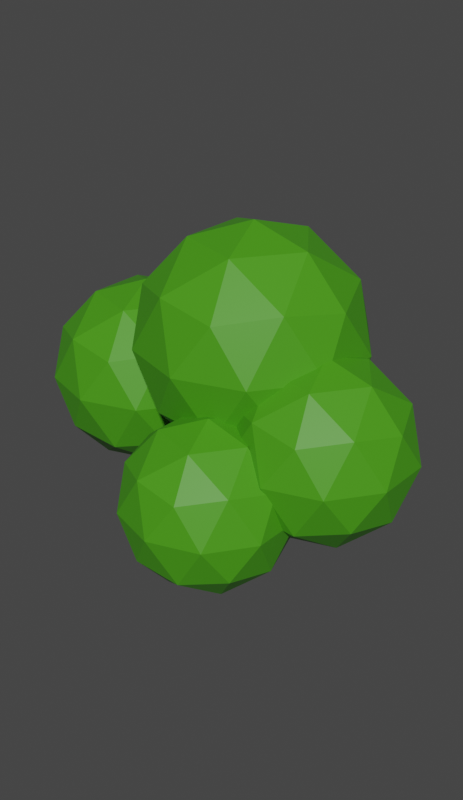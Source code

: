 # Source: Copa.blend  (saved by Blender 2.90.8; exported with 4.5.12 LTS)
import bpy
from mathutils import Matrix  # noqa: F401  (used for matrix-valued properties, if any)

bpy.ops.wm.read_factory_settings(use_empty=True)
scene = bpy.context.scene
scene.name = 'Scene'

# ---- collections
col_collection = bpy.data.collections.new('Collection'); scene.collection.children.link(col_collection)

# ---- images (referenced by path relative to the original .blend; pixels are not part of the script)
import os
ASSET_DIR = os.environ.get("B2B_ASSET_DIR", "")  # directory of the original .blend (textures are referenced by path, not embedded)
HERE = os.path.dirname(os.path.abspath(__file__))  # packed textures are extracted next to this script under _unpacked/

def load_image(name, relpath, width, height, colorspace="sRGB"):
    """Load a texture the original file referenced (path relative to the .blend, or extracted next to this script)."""
    p = next((c for c in (os.path.join(HERE, relpath), os.path.join(ASSET_DIR, relpath)) if relpath and os.path.exists(c)), "")
    if p:
        img = bpy.data.images.load(p, check_existing=True)
        img.name = name
    else:  # same state as the original file: an image datablock whose file is absent (Cycles renders it pink)
        img = bpy.data.images.new(name, width, height)
        img.source = "FILE"
        img.filepath = "//" + (relpath or name)
    img.colorspace_settings.name = colorspace
    return img
img_atlas_texturas = load_image('Atlas_texturas', '', 1024, 1024, 'sRGB')

# ---- materials (node trees are filled in below, after node groups)
mat_madeira_1_001 = bpy.data.materials.new('Madeira 1.001')
mat_madeira_1_001.use_transparent_shadow = False
mat_madeira_1 = bpy.data.materials.new('Madeira 1')
mat_madeira_1.use_transparent_shadow = False
mat_material_010 = bpy.data.materials.new('Material.010')
mat_material_010.use_transparent_shadow = False

# ---- material node trees
mat_madeira_1_001.use_nodes = True; mat_madeira_1_001.node_tree.nodes.clear()
_N = mat_madeira_1_001.node_tree.nodes; _L = mat_madeira_1_001.node_tree.links
n0 = _N.new('ShaderNodeOutputMaterial'); n0.name = 'Material Output'; n0.location = (300, 300)
n1 = _N.new('ShaderNodeBsdfPrincipled'); n1.name = 'Principled BSDF'; n1.location = (10, 300)
n1.distribution = 'GGX'
n1.subsurface_method = 'BURLEY'
n1.inputs[0].default_value = (0.1628, 0.07404, 0.03639, 1.0)
n1.inputs[2].default_value = 0.3485
n1.inputs[3].default_value = 1.45
n1.inputs[13].default_value = 0.0
n1.inputs[27].default_value = (0.0, 0.0, 0.0, 1.0)
n1.inputs[28].default_value = 1.0
_L.new(n1.outputs[0], n0.inputs[0])
n0.is_active_output = True
mat_madeira_1.use_nodes = True; mat_madeira_1.node_tree.nodes.clear()
_N = mat_madeira_1.node_tree.nodes; _L = mat_madeira_1.node_tree.links
n0 = _N.new('ShaderNodeOutputMaterial'); n0.name = 'Material Output'; n0.location = (300, 300)
n1 = _N.new('ShaderNodeBsdfPrincipled'); n1.name = 'Principled BSDF'; n1.location = (10, 300)
n1.distribution = 'GGX'
n1.subsurface_method = 'BURLEY'
n1.inputs[3].default_value = 1.45
n1.inputs[13].default_value = 0.1818
n1.inputs[27].default_value = (0.0, 0.0, 0.0, 1.0)
n1.inputs[28].default_value = 1.0
n2 = _N.new('ShaderNodeMapping'); n2.name = 'Mapping'; n2.location = (-689, 299)
n3 = _N.new('ShaderNodeUVMap'); n3.name = 'UV Map'; n3.location = (-862, 246)
n4 = _N.new('ShaderNodeMix'); n4.name = 'Mix'; n4.location = (-192, 272)
n4.data_type = 'RGBA'
n4.inputs[6].default_value = (0.6574, 0.3576, 0.1852, 1.0)
n5 = _N.new('ShaderNodeTexImage'); n5.name = 'Image Texture'; n5.location = (-530, 298)
n5.image = img_atlas_texturas
_L.new(n1.outputs[0], n0.inputs[0])
_L.new(n3.outputs[0], n2.inputs[0])
_L.new(n2.outputs[0], n5.inputs[0])
_L.new(n4.outputs[2], n1.inputs[0])
_L.new(n5.outputs[1], n4.inputs[0])
_L.new(n5.outputs[0], n4.inputs[7])
n0.is_active_output = True
mat_material_010.use_nodes = True; mat_material_010.node_tree.nodes.clear()
_N = mat_material_010.node_tree.nodes; _L = mat_material_010.node_tree.links
n0 = _N.new('ShaderNodeBsdfPrincipled'); n0.name = 'Principled BSDF'; n0.location = (10, 300)
n0.distribution = 'GGX'
n0.subsurface_method = 'BURLEY'
n0.inputs[0].default_value = (0.06234, 0.3123, 0.008124, 1.0)
n0.inputs[3].default_value = 1.45
n0.inputs[27].default_value = (0.0, 0.0, 0.0, 1.0)
n0.inputs[28].default_value = 1.0
n1 = _N.new('ShaderNodeOutputMaterial'); n1.name = 'Material Output'; n1.location = (300, 300)
_L.new(n0.outputs[0], n1.inputs[0])
n1.is_active_output = True

# ---- world
world_world = bpy.data.worlds.new('World'); scene.world = world_world
world_world.use_nodes = True; world_world.node_tree.nodes.clear()
_N = world_world.node_tree.nodes; _L = world_world.node_tree.links
n0 = _N.new('ShaderNodeOutputWorld'); n0.name = 'World Output'; n0.location = (300, 300)
n1 = _N.new('ShaderNodeBackground'); n1.name = 'Background'; n1.location = (10, 300)
n1.inputs[0].default_value = (0.05088, 0.05088, 0.05088, 1.0)
_L.new(n1.outputs[0], n0.inputs[0])
n0.is_active_output = True
world_world.color = (0.05088, 0.05088, 0.05088)
world_world.use_sun_shadow = False
world_world.sun_shadow_jitter_overblur = 0.0

# ---- meshes
me_cylinder_015 = bpy.data.meshes.new('Cylinder.015')
me_cylinder_015.from_pydata([(-0.06608, 0.9397, 1.446), (0.05555, 1.219, 2.883), (1.013, 0.6645, 3.073), (0.8665, 0.487, 1.373), (0.9218, -0.5916, 2.975), (0.9249, -0.5605, 1.543), (-0.03721, -1.244, 2.705), (-0.01497, -1.127, 1.673), (-1.026, -0.4884, 2.401), (-0.9484, -0.4471, 1.576), (-0.8285, 0.6203, 2.339), (-0.8647, 0.5173, 1.576), (-0.6755, 0.6848, 1.524), (-0.4118, 0.8761, 1.465), (-0.7171, 0.8844, 2.535), (-0.3735, 1.144, 2.727), (-1.053, -0.1005, 1.603), (-0.9798, 0.2249, 1.491), (-1.079, -0.06848, 2.24), (-0.9615, 0.2686, 2.322), (-0.432, -1.01, 1.662), (-0.7633, -0.7314, 1.658), (-0.4545, -1.198, 2.66), (-0.8507, -0.8269, 2.486), (0.6707, -0.8024, 1.671), (0.3515, -0.9754, 1.608), (0.6372, -0.8334, 2.842), (0.3466, -1.086, 2.906), (1.012, 0.1453, 1.475), (1.07, -0.2079, 1.448), (1.099, 0.2623, 3.136), (1.096, -0.1735, 3.173), (0.24, 0.9237, 1.415), (0.5705, 0.7195, 1.493), (0.4985, 1.072, 3.015), (0.7465, 0.9476, 3.041), (0.6672, 0.7682, 0.0), (0.8589, 0.4546, 0.0), (0.9631, -0.1714, 0.0), (0.8806, -0.498, 0.0), (0.3916, -0.8831, 0.0), (0.04078, -0.973, 0.0), (-0.6456, -0.7442, 0.0), (-0.9134, -0.5006, 0.0), (-0.9604, 0.1845, 0.0), (-0.8534, 0.4986, 0.0), (-0.3625, 0.8868, 0.0), (-0.01025, 1.041, 0.0), (0.2997, 0.8876, 0.0), (0.9549, 0.1645, 1.192e-07), (0.5834, -0.7846, 0.0), (-0.3162, -0.9557, 0.0), (-0.9833, -0.1294, 0.0), (-0.5946, 0.754, 0.0), (-1.756, 0.8044, 4.392), (-1.521, 0.8564, 4.605), (-1.946, 0.4405, 4.023), (-1.926, 0.624, 4.178), (-2.027, 0.1963, 3.977), (-2.089, -0.3295, 4.011), (-2.081, -0.03784, 3.893), (-1.999, -0.5646, 4.112), (-1.534, -0.8542, 4.467), (-1.79, -0.8225, 4.328), (-1.34, -0.7447, 4.697), (-0.9883, -0.4011, 4.892), (-1.136, -0.5691, 4.732), (-0.9288, -0.1108, 5.065), (-0.9551, 0.4713, 4.979), (-0.917, 0.1919, 5.042), (-1.118, 0.6678, 4.888), (-1.271, 0.7543, 4.806), (-3.663, 0.5156, 6.807), (-3.527, 0.5481, 6.951), (-3.764, 0.2877, 6.567), (-3.759, 0.4026, 6.665), (-3.812, 0.1348, 6.534), (-3.853, -0.1944, 6.552), (-3.842, -0.01181, 6.479), (-3.801, -0.3417, 6.62), (-3.529, -0.523, 6.864), (-3.682, -0.5031, 6.765), (-3.419, -0.4544, 7.017), (-3.209, -0.2393, 7.157), (-3.294, -0.3445, 7.049), (-3.181, -0.05746, 7.268), (-3.193, 0.307, 7.213), (-3.172, 0.1321, 7.254), (-3.29, 0.4301, 7.148), (-3.381, 0.4842, 7.089), (0.1278, 1.043, 2.745), (0.5524, 0.5706, 2.031), (0.4478, -0.499, 2.076), (-0.04119, -1.054, 2.769), (-0.5665, -0.4112, 3.476), (-0.5606, 0.5329, 3.3), (-0.3714, 0.7578, 3.267), (-0.1193, 0.9791, 3.045), (-0.7111, -0.05359, 3.473), (-0.6114, 0.2335, 3.402), (-0.1963, -1.016, 3.091), (-0.4484, -0.6994, 3.36), (0.2604, -0.7049, 2.267), (0.2291, -0.9203, 2.518), (0.6278, 0.2281, 1.98), (0.6565, -0.143, 1.993), (0.3594, 0.9176, 2.427), (0.4509, 0.8116, 2.236), (2.11, 0.7451, 4.61), (2.211, 0.7931, 4.335), (1.861, 0.4091, 4.902), (1.987, 0.5785, 4.83), (1.85, 0.1837, 4.987), (1.901, -0.3018, 5.028), (1.797, -0.03249, 5.062), (1.955, -0.5188, 4.916), (2.097, -0.7862, 4.395), (2.067, -0.7569, 4.662), (2.226, -0.6851, 4.149), (2.27, -0.3679, 3.78), (2.185, -0.5229, 3.962), (2.398, -0.09981, 3.669), (2.333, 0.4375, 3.721), (2.374, 0.1796, 3.667), (2.312, 0.619, 3.892), (2.295, 0.6988, 4.051), (4.545, 0.5796, 5.48), (4.655, 0.6165, 5.284), (4.32, 0.3216, 5.67), (4.425, 0.4517, 5.632), (4.302, 0.1484, 5.733), (4.335, -0.2244, 5.771), (4.252, -0.01757, 5.784), (4.39, -0.3911, 5.693), (4.562, -0.5964, 5.315), (4.506, -0.5739, 5.514), (4.69, -0.5188, 5.144), (4.769, -0.2752, 4.87), (4.682, -0.3942, 4.998), (4.879, -0.06927, 4.802), (4.824, 0.3434, 4.834), (4.862, 0.1453, 4.797), (4.787, 0.4828, 4.961), (4.755, 0.5441, 5.079), (5.956, 0.4184, 6.814), (6.06, 0.4444, 6.694), (5.773, 0.2363, 6.912), (5.851, 0.3281, 6.901), (5.751, 0.1141, 6.953), (5.768, -0.149, 6.984), (5.709, -0.003045, 6.981), (5.818, -0.2666, 6.938), (5.991, -0.4115, 6.702), (5.924, -0.3957, 6.832), (6.104, -0.3568, 6.603), (6.199, -0.1848, 6.425), (6.12, -0.2689, 6.501), (6.285, -0.03953, 6.394), (6.242, 0.2517, 6.408), (6.274, 0.1119, 6.388), (6.198, 0.3501, 6.49), (6.159, 0.3934, 6.567), (1.528, 0.1301, 3.756), (1.62, 0.08395, 3.506), (1.145, 0.1202, 4.021), (1.338, 0.1255, 3.956), (0.9775, 0.0004978, 4.098), (0.6582, -0.3101, 4.137), (0.7924, -0.0835, 4.167), (0.5342, -0.4728, 4.035), (0.4246, -0.728, 3.56), (0.4279, -0.6889, 3.804), (0.571, -0.7645, 3.336), (0.8248, -0.6188, 3.0), (0.6648, -0.6445, 3.165), (1.089, -0.5589, 2.899), (1.437, -0.2082, 2.946), (1.276, -0.3838, 2.897), (1.555, -0.08974, 3.102), (1.602, -0.03157, 3.247), (2.207, -1.047, 4.31), (2.276, -1.074, 4.097), (1.896, -1.067, 4.541), (2.055, -1.06, 4.482), (1.759, -1.171, 4.606), (1.494, -1.432, 4.635), (1.607, -1.244, 4.665), (1.388, -1.564, 4.547), (1.283, -1.757, 4.144), (1.293, -1.735, 4.349), (1.398, -1.778, 3.952), (1.599, -1.642, 3.67), (1.471, -1.67, 3.812), (1.817, -1.586, 3.581), (2.108, -1.295, 3.624), (1.972, -1.44, 3.581), (2.21, -1.202, 3.756), (2.253, -1.16, 3.877), (2.766, -2.12, 4.517), (2.834, -2.168, 4.382), (2.528, -2.104, 4.647), (2.644, -2.106, 4.621), (2.425, -2.167, 4.692), (2.234, -2.343, 4.72), (2.313, -2.209, 4.727), (2.167, -2.445, 4.667), (2.128, -2.631, 4.408), (2.116, -2.588, 4.546), (2.226, -2.671, 4.291), (2.395, -2.614, 4.101), (2.292, -2.615, 4.189), (2.555, -2.588, 4.054), (2.758, -2.382, 4.073), (2.665, -2.487, 4.05), (2.818, -2.301, 4.161), (2.837, -2.256, 4.242), (3.75, -2.862, 5.416), (3.8, -2.906, 5.357), (3.606, -2.836, 5.46), (3.673, -2.841, 5.458), (3.544, -2.865, 5.482), (3.432, -2.957, 5.502), (3.477, -2.883, 5.496), (3.397, -3.02, 5.481), (3.397, -3.157, 5.363), (3.378, -3.115, 5.43), (3.462, -3.195, 5.316), (3.575, -3.189, 5.223), (3.509, -3.178, 5.26), (3.668, -3.181, 5.21), (3.783, -3.066, 5.213), (3.732, -3.127, 5.205), (3.81, -3.009, 5.255), (3.813, -2.974, 5.294), (-0.4674, 0.5274, 3.516), (-0.5162, 0.5972, 3.309), (-0.1854, 0.3836, 3.735), (-0.3275, 0.4558, 3.681), (-0.01636, 0.4044, 3.799), (0.3379, 0.5041, 3.83), (0.1512, 0.3924, 3.856), (0.4921, 0.5734, 3.746), (0.6723, 0.7155, 3.354), (0.6545, 0.6884, 3.555), (0.5804, 0.7997, 3.169), (0.3387, 0.794, 2.891), (0.465, 0.7496, 3.028), (0.1229, 0.8547, 2.808), (-0.2681, 0.7372, 2.847), (-0.08171, 0.8011, 2.806), (-0.4002, 0.6976, 2.976), (-0.4572, 0.6738, 3.096), (-0.4965, 1.65, 3.974), (-0.536, 1.697, 3.798), (-0.2624, 1.542, 4.165), (-0.3808, 1.599, 4.116), (-0.1219, 1.563, 4.218), (0.1731, 1.649, 4.242), (0.01742, 1.557, 4.267), (0.3021, 1.703, 4.169), (0.4546, 1.801, 3.836), (0.4385, 1.789, 4.006), (0.379, 1.862, 3.678), (0.1792, 1.842, 3.445), (0.2838, 1.812, 3.562), (-0.0002823, 1.888, 3.371), (-0.3263, 1.791, 3.407), (-0.1708, 1.842, 3.371), (-0.4373, 1.764, 3.516), (-0.4856, 1.75, 3.616), (-0.4794, 2.65, 4.145), (-0.51, 2.711, 4.034), (-0.313, 2.544, 4.252), (-0.3961, 2.591, 4.231), (-0.2134, 2.549, 4.289), (-0.005505, 2.601, 4.313), (-0.115, 2.535, 4.318), (0.08391, 2.649, 4.269), (0.1851, 2.769, 4.055), (0.1771, 2.733, 4.168), (0.1297, 2.836, 3.958), (-0.01492, 2.862, 3.801), (0.06025, 2.822, 3.874), (-0.1415, 2.906, 3.762), (-0.37, 2.836, 3.778), (-0.2613, 2.876, 3.758), (-0.4458, 2.801, 3.85), (-0.4777, 2.776, 3.918), (-0.9014, 3.576, 4.888), (-0.92, 3.628, 4.839), (-0.8072, 3.501, 4.924), (-0.8537, 3.53, 4.922), (-0.7505, 3.497, 4.942), (-0.6327, 3.52, 4.959), (-0.6949, 3.484, 4.953), (-0.5828, 3.552, 4.941), (-0.5289, 3.651, 4.844), (-0.5315, 3.613, 4.899), (-0.5611, 3.704, 4.805), (-0.6451, 3.745, 4.728), (-0.602, 3.711, 4.759), (-0.7163, 3.776, 4.718), (-0.8451, 3.737, 4.72), (-0.784, 3.761, 4.713), (-0.8866, 3.707, 4.754), (-0.9035, 3.682, 4.787), (1.115, 5.102, 2.765), (4.361, 2.744, 5.245), (-0.1245, 1.286, 5.245), (-2.897, 5.102, 5.245), (-0.1245, 8.917, 5.245), (4.361, 7.46, 5.245), (2.355, 1.286, 9.256), (-2.13, 2.744, 9.256), (-2.13, 7.46, 9.256), (2.355, 8.917, 9.256), (5.127, 5.102, 9.256), (1.115, 5.102, 11.74), (0.3865, 2.859, 3.435), (3.023, 3.716, 3.435), (2.294, 1.473, 4.892), (4.931, 5.102, 4.892), (3.023, 6.488, 3.435), (-1.243, 5.102, 3.435), (-1.972, 2.859, 4.892), (0.3865, 7.344, 3.435), (-1.972, 7.344, 4.892), (2.294, 8.73, 4.892), (5.381, 3.716, 7.25), (5.381, 6.488, 7.25), (1.115, 0.6164, 7.25), (3.752, 1.473, 7.25), (-3.151, 3.716, 7.25), (-1.521, 1.473, 7.25), (-1.521, 8.73, 7.25), (-3.151, 6.488, 7.25), (3.752, 8.73, 7.25), (1.115, 9.587, 7.25), (4.202, 2.859, 9.609), (-0.06384, 1.473, 9.609), (-2.7, 5.102, 9.609), (-0.06384, 8.73, 9.609), (4.202, 7.344, 9.609), (3.473, 5.102, 11.07), (-0.7925, 3.716, 11.07), (-0.7925, 6.488, 11.07), (1.844, 7.344, 11.07), (4.117, -5.616, 3.018), (7.433, -8.026, 5.552), (2.85, -9.515, 5.552), (0.01679, -5.616, 5.552), (2.85, -1.717, 5.552), (7.433, -3.206, 5.778), (5.383, -9.515, 9.652), (0.7998, -8.026, 9.652), (0.7998, -3.206, 9.652), (8.216, -5.616, 9.652), (4.117, -5.616, 12.19), (3.372, -7.908, 3.703), (6.066, -7.033, 3.703), (5.321, -9.324, 5.192), (8.016, -5.616, 5.192), (6.066, -4.2, 3.703), (1.707, -5.616, 3.703), (0.9621, -7.908, 5.192), (3.372, -3.324, 3.703), (0.9621, -3.324, 5.192), (5.321, -1.908, 5.192), (8.476, -7.033, 7.602), (8.476, -4.2, 7.602), (4.117, -10.2, 7.602), (6.811, -9.324, 7.602), (-0.2428, -7.033, 7.602), (1.422, -9.324, 7.602), (1.422, -1.908, 7.602), (-0.2428, -4.2, 7.602), (6.811, -1.908, 7.602), (4.117, -1.033, 7.602), (7.271, -7.908, 10.01), (2.912, -9.324, 10.01), (0.2175, -5.616, 10.01), (2.912, -1.908, 10.01), (4.861, -7.908, 11.5), (6.526, -5.616, 11.5), (2.167, -7.033, 11.5), (2.167, -4.2, 11.5), (4.861, -3.324, 11.5), (-5.157, -0.01487, 4.694), (-1.313, -2.808, 7.631), (-6.626, -4.534, 7.631), (-9.909, -0.01487, 7.631), (-6.626, 4.504, 7.631), (-1.313, 2.778, 7.631), (-3.689, -4.534, 12.38), (-9.002, -2.808, 12.38), (-9.002, 2.778, 12.38), (-3.689, 4.504, 12.38), (-5.157, -0.01487, 15.32), (-6.02, -2.671, 5.487), (-2.898, -1.657, 5.487), (-3.761, -4.313, 7.213), (-0.6381, -0.01487, 7.213), (-2.898, 1.627, 5.487), (-7.95, -0.01487, 5.487), (-8.813, -2.671, 7.213), (-6.02, 2.641, 5.487), (-8.813, 2.641, 7.213), (-3.761, 4.283, 7.213), (-0.1046, -1.657, 10.01), (-0.1046, 1.627, 10.01), (-5.157, -5.328, 10.01), (-2.035, -4.313, 10.01), (-10.21, -1.657, 10.01), (-8.28, -4.313, 10.01), (-8.28, 4.283, 10.01), (-10.21, 1.627, 10.01), (-1.163, 3.652, 10.72), (-5.157, 5.298, 10.01), (-1.501, -2.671, 12.8), (-6.554, -4.313, 12.8), (-9.677, -0.01487, 12.8), (-6.554, 4.283, 12.8), (-1.501, 2.641, 12.8), (-4.294, -2.671, 14.53), (-2.364, -0.01487, 14.53), (-7.417, -1.657, 14.53), (-7.417, 1.627, 14.53), (-4.294, 2.641, 14.53), (2.298, -0.01487, 7.739), (6.81, -3.293, 11.19), (0.5751, -5.319, 11.19), (0.5751, 5.289, 11.19), (6.81, 3.263, 11.19), (4.022, -5.319, 16.76), (-2.213, -3.293, 16.76), (-2.213, 3.263, 16.76), (4.022, 5.289, 16.76), (7.875, -0.01487, 16.76), (2.298, -0.01487, 20.21), (1.285, -3.132, 8.67), (4.95, -1.942, 8.67), (3.937, -5.059, 10.7), (7.602, -0.01487, 10.7), (4.95, 1.912, 8.67), (-0.9796, -0.01487, 8.67), (-1.993, -3.132, 10.7), (1.285, 3.103, 8.67), (-1.993, 3.103, 10.7), (3.937, 5.029, 10.7), (8.228, -1.942, 13.97), (8.228, 1.912, 13.97), (2.298, -6.25, 13.97), (5.963, -5.059, 13.97), (-3.632, -1.942, 13.97), (-1.367, -5.059, 13.97), (-1.367, 5.03, 13.97), (-3.632, 1.912, 13.97), (5.963, 5.03, 13.97), (2.298, 6.22, 13.97), (6.589, -3.132, 17.25), (0.6594, -5.059, 17.25), (-3.006, -0.01487, 17.25), (0.6594, 5.029, 17.25), (6.589, 3.103, 17.25), (3.311, -3.132, 19.28), (5.576, -0.01487, 19.28), (-0.3535, -1.942, 19.28), (-0.3535, 1.912, 19.28), (3.311, 3.103, 19.28), (7.796, -1.336, 5.161), (11.34, -3.913, 7.871), (6.441, -5.506, 7.871), (3.411, -1.336, 7.871), (6.441, 2.834, 7.871), (11.34, 1.241, 7.871), (9.151, -5.506, 12.26), (4.249, -3.913, 12.26), (4.249, 1.241, 12.26), (9.151, 2.834, 12.26), (12.18, -1.336, 12.26), (7.796, -1.336, 14.97), (7.0, -3.787, 5.893), (9.881, -2.851, 5.893), (9.085, -5.302, 7.486), (11.97, -1.336, 7.486), (9.881, 0.179, 5.893), (5.219, -1.336, 5.893), (4.422, -3.787, 7.486), (7.0, 1.115, 5.893), (4.422, 1.115, 7.486), (9.085, 2.63, 7.486), (12.46, -2.851, 10.06), (12.46, 0.179, 10.06), (7.796, -6.238, 10.06), (10.68, -5.302, 10.06), (3.134, -2.851, 10.06), (4.915, -5.302, 10.06), (4.915, 2.63, 10.06), (3.134, 0.179, 10.06), (10.68, 2.63, 10.06), (7.796, 3.566, 10.06), (11.17, -3.787, 12.64), (6.507, -5.302, 12.64), (3.626, -1.336, 12.64), (6.507, 2.63, 12.64), (11.17, 1.115, 12.64), (8.593, -3.787, 14.23), (10.37, -1.336, 14.23), (5.711, -2.851, 14.23), (5.711, 0.179, 14.23), (8.593, 1.115, 14.23)], [], [(46, 13, 0, 47), (13, 15, 1, 0), (45, 11, 12, 53), (53, 12, 13, 46), (11, 10, 14, 12), (12, 14, 15, 13), (44, 17, 11, 45), (17, 19, 10, 11), (43, 9, 16, 52), (52, 16, 17, 44), (9, 8, 18, 16), (16, 18, 19, 17), (42, 21, 9, 43), (21, 23, 8, 9), (41, 7, 20, 51), (51, 20, 21, 42), (7, 6, 22, 20), (20, 22, 23, 21), (40, 25, 7, 41), (25, 27, 6, 7), (39, 5, 24, 50), (50, 24, 25, 40), (5, 4, 26, 24), (24, 26, 27, 25), (38, 29, 5, 39), (29, 31, 4, 5), (37, 3, 28, 49), (49, 28, 29, 38), (3, 2, 30, 28), (28, 30, 31, 29), (36, 33, 3, 37), (33, 35, 2, 3), (47, 0, 32, 48), (48, 32, 33, 36), (0, 1, 34, 32), (32, 34, 35, 33), (36, 37, 49, 38, 39, 50, 40, 41, 51, 42, 43, 52, 44, 45, 53, 46, 47, 48), (27, 26, 66, 64), (10, 19, 58, 56), (4, 31, 67, 65), (18, 8, 59, 60), (30, 2, 68, 69), (19, 18, 60, 58), (31, 30, 69, 67), (8, 23, 61, 59), (2, 35, 70, 68), (22, 6, 62, 63), (34, 1, 55, 71), (23, 22, 63, 61), (1, 15, 54, 55), (35, 34, 71, 70), (6, 27, 64, 62), (14, 10, 56, 57), (26, 4, 65, 66), (15, 14, 57, 54), (65, 67, 85, 83), (58, 60, 78, 76), (69, 68, 86, 87), (59, 61, 79, 77), (67, 69, 87, 85), (63, 62, 80, 81), (55, 54, 72, 73), (68, 70, 88, 86), (61, 63, 81, 79), (57, 56, 74, 75), (71, 55, 73, 89), (62, 64, 82, 80), (54, 57, 75, 72), (70, 71, 89, 88), (66, 65, 83, 84), (56, 58, 76, 74), (64, 66, 84, 82), (60, 59, 77, 78), (104, 105, 121, 123), (93, 100, 117, 116), (97, 90, 109, 108), (107, 91, 122, 124), (100, 101, 115, 117), (95, 96, 111, 110), (90, 106, 125, 109), (103, 93, 116, 118), (96, 97, 108, 111), (106, 107, 124, 125), (92, 102, 120, 119), (99, 95, 110, 112), (102, 103, 118, 120), (94, 98, 114, 113), (105, 92, 119, 121), (98, 99, 112, 114), (91, 104, 123, 122), (101, 94, 113, 115), (112, 110, 128, 130), (120, 118, 136, 138), (113, 114, 132, 131), (121, 119, 137, 139), (114, 112, 130, 132), (122, 123, 141, 140), (115, 113, 131, 133), (123, 121, 139, 141), (116, 117, 135, 134), (108, 109, 127, 126), (124, 122, 140, 142), (117, 115, 133, 135), (110, 111, 129, 128), (109, 125, 143, 127), (118, 116, 134, 136), (111, 108, 126, 129), (125, 124, 142, 143), (119, 120, 138, 137), (131, 132, 150, 149), (139, 137, 155, 157), (132, 130, 148, 150), (140, 141, 159, 158), (133, 131, 149, 151), (141, 139, 157, 159), (134, 135, 153, 152), (126, 127, 145, 144), (142, 140, 158, 160), (135, 133, 151, 153), (128, 129, 147, 146), (127, 143, 161, 145), (136, 134, 152, 154), (129, 126, 144, 147), (143, 142, 160, 161), (137, 138, 156, 155), (130, 128, 146, 148), (138, 136, 154, 156), (169, 167, 185, 187), (177, 175, 193, 195), (170, 171, 189, 188), (162, 163, 181, 180), (178, 176, 194, 196), (171, 169, 187, 189), (164, 165, 183, 182), (163, 179, 197, 181), (172, 170, 188, 190), (165, 162, 180, 183), (179, 178, 196, 197), (173, 174, 192, 191), (166, 164, 182, 184), (174, 172, 190, 192), (167, 168, 186, 185), (175, 173, 191, 193), (168, 166, 184, 186), (176, 177, 195, 194), (184, 182, 200, 202), (192, 190, 208, 210), (185, 186, 204, 203), (193, 191, 209, 211), (186, 184, 202, 204), (194, 195, 213, 212), (187, 185, 203, 205), (195, 193, 211, 213), (188, 189, 207, 206), (180, 181, 199, 198), (196, 194, 212, 214), (189, 187, 205, 207), (182, 183, 201, 200), (181, 197, 215, 199), (190, 188, 206, 208), (183, 180, 198, 201), (197, 196, 214, 215), (191, 192, 210, 209), (203, 204, 222, 221), (211, 209, 227, 229), (204, 202, 220, 222), (212, 213, 231, 230), (205, 203, 221, 223), (213, 211, 229, 231), (206, 207, 225, 224), (198, 199, 217, 216), (214, 212, 230, 232), (207, 205, 223, 225), (200, 201, 219, 218), (199, 215, 233, 217), (208, 206, 224, 226), (201, 198, 216, 219), (215, 214, 232, 233), (209, 210, 228, 227), (202, 200, 218, 220), (210, 208, 226, 228), (241, 239, 257, 259), (249, 247, 265, 267), (242, 243, 261, 260), (234, 235, 253, 252), (250, 248, 266, 268), (243, 241, 259, 261), (236, 237, 255, 254), (235, 251, 269, 253), (244, 242, 260, 262), (237, 234, 252, 255), (251, 250, 268, 269), (245, 246, 264, 263), (238, 236, 254, 256), (246, 244, 262, 264), (239, 240, 258, 257), (247, 245, 263, 265), (240, 238, 256, 258), (248, 249, 267, 266), (256, 254, 272, 274), (264, 262, 280, 282), (257, 258, 276, 275), (265, 263, 281, 283), (258, 256, 274, 276), (266, 267, 285, 284), (259, 257, 275, 277), (267, 265, 283, 285), (260, 261, 279, 278), (252, 253, 271, 270), (268, 266, 284, 286), (261, 259, 277, 279), (254, 255, 273, 272), (253, 269, 287, 271), (262, 260, 278, 280), (255, 252, 270, 273), (269, 268, 286, 287), (263, 264, 282, 281), (275, 276, 294, 293), (283, 281, 299, 301), (276, 274, 292, 294), (284, 285, 303, 302), (277, 275, 293, 295), (285, 283, 301, 303), (278, 279, 297, 296), (270, 271, 289, 288), (286, 284, 302, 304), (279, 277, 295, 297), (272, 273, 291, 290), (271, 287, 305, 289), (280, 278, 296, 298), (273, 270, 288, 291), (287, 286, 304, 305), (281, 282, 300, 299), (274, 272, 290, 292), (282, 280, 298, 300), (306, 319, 318), (307, 319, 321), (306, 318, 323), (306, 323, 325), (306, 325, 322), (307, 321, 328), (308, 320, 330), (309, 324, 332), (310, 326, 334), (311, 327, 336), (307, 328, 331), (308, 330, 333), (309, 332, 335), (310, 334, 337), (311, 336, 329), (313, 339, 344), (314, 340, 345), (315, 341, 346), (316, 342, 343), (343, 346, 317), (343, 342, 346), (342, 315, 346), (346, 345, 317), (346, 341, 345), (341, 314, 345), (345, 344, 317), (345, 340, 344), (340, 313, 344), (338, 316, 343), (329, 342, 316), (329, 336, 342), (336, 315, 342), (337, 341, 315), (337, 334, 341), (334, 314, 341), (335, 340, 314), (335, 332, 340), (332, 313, 340), (333, 339, 313), (333, 330, 339), (330, 312, 339), (331, 338, 312), (331, 328, 338), (328, 316, 338), (336, 337, 315), (336, 327, 337), (327, 310, 337), (334, 335, 314), (334, 326, 335), (326, 309, 335), (332, 333, 313), (332, 324, 333), (324, 308, 333), (330, 331, 312), (330, 320, 331), (320, 307, 331), (328, 329, 316), (328, 321, 329), (321, 311, 329), (322, 327, 311), (322, 325, 327), (325, 310, 327), (325, 326, 310), (325, 323, 326), (323, 309, 326), (323, 324, 309), (323, 318, 324), (318, 308, 324), (321, 322, 311), (321, 319, 322), (319, 306, 322), (318, 320, 308), (318, 319, 320), (319, 307, 320), (347, 359, 358), (348, 359, 361), (347, 358, 363), (347, 363, 365), (347, 365, 362), (348, 361, 368), (349, 360, 370), (350, 364, 372), (351, 366, 374), (352, 367, 376), (348, 368, 371), (349, 370, 373), (350, 372, 375), (351, 374, 377), (353, 378, 382), (354, 379, 384), (355, 380, 385), (383, 386, 357), (386, 385, 357), (386, 381, 385), (381, 355, 385), (385, 384, 357), (385, 380, 384), (380, 354, 384), (384, 382, 357), (384, 379, 382), (379, 353, 382), (382, 383, 357), (382, 378, 383), (378, 356, 383), (377, 374, 381), (374, 355, 381), (375, 380, 355), (375, 372, 380), (372, 354, 380), (373, 379, 354), (373, 370, 379), (370, 353, 379), (371, 378, 353), (371, 368, 378), (368, 356, 378), (376, 367, 377), (367, 351, 377), (374, 375, 355), (374, 366, 375), (366, 350, 375), (372, 373, 354), (372, 364, 373), (364, 349, 373), (370, 371, 353), (370, 360, 371), (360, 348, 371), (368, 369, 356), (368, 361, 369), (361, 352, 369), (362, 367, 352), (362, 365, 367), (365, 351, 367), (365, 366, 351), (365, 363, 366), (363, 350, 366), (363, 364, 350), (363, 358, 364), (358, 349, 364), (361, 362, 352), (361, 359, 362), (359, 347, 362), (358, 360, 349), (358, 359, 360), (359, 348, 360), (387, 399, 398), (388, 399, 401), (387, 398, 403), (387, 403, 405), (387, 405, 402), (388, 401, 408), (389, 400, 410), (390, 404, 412), (391, 406, 414), (392, 407, 416), (388, 408, 411), (389, 410, 413), (390, 412, 415), (391, 414, 417), (392, 416, 409), (393, 418, 423), (394, 419, 425), (395, 420, 426), (396, 421, 427), (424, 427, 397), (424, 422, 427), (422, 396, 427), (427, 426, 397), (427, 421, 426), (421, 395, 426), (426, 425, 397), (426, 420, 425), (420, 394, 425), (425, 423, 397), (425, 419, 423), (419, 393, 423), (423, 424, 397), (423, 418, 424), (416, 396, 422), (417, 421, 396), (417, 414, 421), (414, 395, 421), (415, 420, 395), (415, 412, 420), (412, 394, 420), (413, 419, 394), (413, 410, 419), (410, 393, 419), (411, 418, 393), (411, 408, 418), (416, 417, 396), (416, 407, 417), (407, 391, 417), (414, 415, 395), (414, 406, 415), (406, 390, 415), (412, 413, 394), (412, 404, 413), (404, 389, 413), (410, 411, 393), (410, 400, 411), (400, 388, 411), (401, 392, 409), (402, 407, 392), (402, 405, 407), (405, 391, 407), (405, 406, 391), (405, 403, 406), (403, 390, 406), (403, 404, 390), (403, 398, 404), (398, 389, 404), (401, 402, 392), (401, 399, 402), (399, 387, 402), (398, 400, 389), (398, 399, 400), (399, 388, 400), (428, 440, 439), (429, 440, 442), (428, 439, 444), (428, 446, 443), (429, 442, 449), (430, 441, 451), (431, 447, 455), (432, 448, 457), (429, 449, 452), (430, 451, 454), (431, 455, 458), (432, 457, 450), (433, 459, 464), (434, 460, 466), (435, 461, 467), (436, 462, 468), (437, 463, 465), (465, 468, 438), (465, 463, 468), (463, 436, 468), (468, 467, 438), (468, 462, 467), (462, 435, 467), (467, 466, 438), (467, 461, 466), (461, 434, 466), (466, 464, 438), (466, 460, 464), (460, 433, 464), (464, 465, 438), (464, 459, 465), (459, 437, 465), (450, 463, 437), (450, 457, 463), (457, 436, 463), (458, 462, 436), (458, 455, 462), (455, 435, 462), (456, 461, 435), (456, 453, 461), (453, 434, 461), (454, 460, 434), (454, 451, 460), (451, 433, 460), (452, 459, 433), (452, 449, 459), (449, 437, 459), (457, 458, 436), (457, 448, 458), (448, 431, 458), (455, 456, 435), (455, 447, 456), (453, 454, 434), (453, 445, 454), (445, 430, 454), (451, 452, 433), (451, 441, 452), (441, 429, 452), (449, 450, 437), (449, 442, 450), (442, 432, 450), (443, 448, 432), (443, 446, 448), (444, 439, 445), (439, 430, 445), (442, 443, 432), (442, 440, 443), (440, 428, 443), (439, 441, 430), (439, 440, 441), (440, 429, 441), (469, 482, 481), (470, 482, 484), (469, 481, 486), (469, 486, 488), (469, 488, 485), (470, 484, 491), (471, 483, 493), (472, 487, 495), (473, 489, 497), (474, 490, 499), (470, 491, 494), (471, 493, 496), (472, 495, 498), (473, 497, 500), (474, 499, 492), (475, 501, 506), (476, 502, 508), (477, 503, 509), (478, 504, 510), (479, 505, 507), (507, 510, 480), (507, 505, 510), (505, 478, 510), (510, 509, 480), (510, 504, 509), (504, 477, 509), (509, 508, 480), (509, 503, 508), (503, 476, 508), (508, 506, 480), (508, 502, 506), (502, 475, 506), (506, 507, 480), (506, 501, 507), (501, 479, 507), (492, 505, 479), (492, 499, 505), (499, 478, 505), (500, 504, 478), (500, 497, 504), (497, 477, 504), (498, 503, 477), (498, 495, 503), (495, 476, 503), (496, 502, 476), (496, 493, 502), (493, 475, 502), (494, 501, 475), (494, 491, 501), (491, 479, 501), (499, 500, 478), (499, 490, 500), (490, 473, 500), (497, 498, 477), (497, 489, 498), (489, 472, 498), (495, 496, 476), (495, 487, 496), (487, 471, 496), (493, 494, 475), (493, 483, 494), (483, 470, 494), (491, 492, 479), (491, 484, 492), (484, 474, 492), (485, 490, 474), (485, 488, 490), (488, 473, 490), (488, 489, 473), (488, 486, 489), (486, 472, 489), (486, 487, 472), (486, 481, 487), (481, 471, 487), (484, 485, 474), (484, 482, 485), (482, 469, 485), (481, 483, 471), (481, 482, 483), (482, 470, 483)])
me_cylinder_015.polygons.foreach_set('material_index', [0, 0, 0, 0, 0, 0, 0, 0, 0, 0, 0, 0, 0, 0, 0, 0, 0, 0, 0, 0, 0, 0, 0, 0, 0, 0, 0, 0, 0, 0, 0, 0, 0, 0, 0, 0, 1, 0, 0, 0, 0, 0, 0, 0, 0, 0, 0, 0, 0, 0, 0, 0, 0, 0, 0, 0, 0, 0, 0, 0, 0, 0, 0, 0, 0, 0, 0, 0, 0, 0, 0, 0, 0, 0, 0, 0, 0, 0, 0, 0, 0, 0, 0, 0, 0, 0, 0, 0, 0, 0, 0, 0, 0, 0, 0, 0, 0, 0, 0, 0, 0, 0, 0, 0, 0, 0, 0, 0, 0, 0, 0, 0, 0, 0, 0, 0, 0, 0, 0, 0, 0, 0, 0, 0, 0, 0, 0, 0, 0, 0, 0, 0, 0, 0, 0, 0, 0, 0, 0, 0, 0, 0, 0, 0, 0, 0, 0, 0, 0, 0, 0, 0, 0, 0, 0, 0, 0, 0, 0, 0, 0, 0, 0, 0, 0, 0, 0, 0, 0, 0, 0, 0, 0, 0, 0, 0, 0, 0, 0, 0, 0, 0, 0, 0, 0, 0, 0, 0, 0, 0, 0, 0, 0, 0, 0, 0, 0, 0, 0, 0, 0, 0, 0, 0, 0, 0, 0, 0, 0, 0, 0, 0, 0, 0, 0, 0, 0, 0, 0, 0, 0, 0, 0, 0, 0, 0, 0, 0, 0, 0, 0, 0, 0, 0, 0, 2, 2, 2, 2, 2, 2, 2, 2, 2, 2, 2, 2, 2, 2, 2, 2, 2, 2, 2, 2, 2, 2, 2, 2, 2, 2, 2, 2, 2, 2, 2, 2, 2, 2, 2, 2, 2, 2, 2, 2, 2, 2, 2, 2, 2, 2, 2, 2, 2, 2, 2, 2, 2, 2, 2, 2, 2, 2, 2, 2, 2, 2, 2, 2, 2, 2, 2, 2, 2, 2, 2, 2, 2, 2, 2, 2, 2, 2, 2, 2, 2, 2, 2, 2, 2, 2, 2, 2, 2, 2, 2, 2, 2, 2, 2, 2, 2, 2, 2, 2, 2, 2, 2, 2, 2, 2, 2, 2, 2, 2, 2, 2, 2, 2, 2, 2, 2, 2, 2, 2, 2, 2, 2, 2, 2, 2, 2, 2, 2, 2, 2, 2, 2, 2, 2, 2, 2, 2, 2, 2, 2, 2, 2, 2, 2, 2, 2, 2, 2, 2, 2, 2, 2, 2, 2, 2, 2, 2, 2, 2, 2, 2, 2, 2, 2, 2, 2, 2, 2, 2, 2, 2, 2, 2, 2, 2, 2, 2, 2, 2, 2, 2, 2, 2, 2, 2, 2, 2, 2, 2, 2, 2, 2, 2, 2, 2, 2, 2, 2, 2, 2, 2, 2, 2, 2, 2, 2, 2, 2, 2, 2, 2, 2, 2, 2, 2, 2, 2, 2, 2, 2, 2, 2, 2, 2, 2, 2, 2, 2, 2, 2, 2, 2, 2, 2, 2, 2, 2, 2, 2, 2, 2, 2, 2, 2, 2, 2, 2, 2, 2, 2, 2, 2, 2, 2, 2, 2, 2, 2, 2, 2, 2, 2, 2, 2, 2, 2, 2, 2, 2, 2, 2, 2, 2, 2, 2, 2, 2, 2, 2, 2, 2, 2, 2, 2, 2, 2, 2, 2, 2, 2, 2, 2, 2, 2, 2, 2, 2, 2, 2, 2, 2, 2, 2, 2, 2, 2, 2, 2, 2, 2, 2, 2, 2, 2, 2, 2, 2, 2, 2, 2, 2, 2, 2, 2, 2, 2, 2, 2, 2, 2, 2, 2, 2, 2, 2, 2, 2, 2, 2, 2, 2, 2, 2, 2, 2, 2, 2, 2, 2, 2, 2, 2, 2, 2, 2, 2, 2, 2, 2, 2, 2, 2, 2, 2, 2, 2, 2])
_uv = me_cylinder_015.uv_layers.new(name='UVMap')
_uv.uv.foreach_set('vector', [0.05556, 0.5, 0.05556, 0.6667, -8.941e-08, 0.6667, -8.941e-08, 0.5, 0.05556, 0.6667, 0.05556, 0.8333, -8.941e-08, 0.8333, -8.941e-08, 0.6667, 0.1667, 0.5, 0.1667, 0.6667, 0.1111, 0.6667, 0.1111, 0.5, 0.1111, 0.5, 0.1111, 0.6667, 0.05556, 0.6667, 0.05556, 0.5, 0.1667, 0.6667, 0.1667, 0.8333, 0.1111, 0.8333, 0.1111, 0.6667, 0.1111, 0.6667, 0.1111, 0.8333, 0.05556, 0.8333, 0.05556, 0.6667, 0.2222, 0.5, 0.2222, 0.6667, 0.1667, 0.6667, 0.1667, 0.5, 0.2222, 0.6667, 0.2222, 0.8333, 0.1667, 0.8333, 0.1667, 0.6667, 0.3333, 0.5, 0.3333, 0.6667, 0.2778, 0.6667, 0.2778, 0.5, 0.2778, 0.5, 0.2778, 0.6667, 0.2222, 0.6667, 0.2222, 0.5, 0.3333, 0.6667, 0.3333, 0.8333, 0.2778, 0.8333, 0.2778, 0.6667, 0.2778, 0.6667, 0.2778, 0.8333, 0.2222, 0.8333, 0.2222, 0.6667, 0.3889, 0.5, 0.3889, 0.6667, 0.3333, 0.6667, 0.3333, 0.5, 0.3889, 0.6667, 0.3889, 0.8333, 0.3333, 0.8333, 0.3333, 0.6667, 0.5, 0.5, 0.5, 0.6667, 0.4444, 0.6667, 0.4444, 0.5, 0.4444, 0.5, 0.4444, 0.6667, 0.3889, 0.6667, 0.3889, 0.5, 0.5, 0.6667, 0.5, 0.8333, 0.4444, 0.8333, 0.4444, 0.6667, 0.4444, 0.6667, 0.4444, 0.8333, 0.3889, 0.8333, 0.3889, 0.6667, 0.5556, 0.5, 0.5556, 0.6667, 0.5, 0.6667, 0.5, 0.5, 0.5556, 0.6667, 0.5556, 0.8333, 0.5, 0.8333, 0.5, 0.6667, 0.6667, 0.5, 0.6667, 0.6667, 0.6111, 0.6667, 0.6111, 0.5, 0.6111, 0.5, 0.6111, 0.6667, 0.5556, 0.6667, 0.5556, 0.5, 0.6667, 0.6667, 0.6667, 0.8333, 0.6111, 0.8333, 0.6111, 0.6667, 0.6111, 0.6667, 0.6111, 0.8333, 0.5556, 0.8333, 0.5556, 0.6667, 0.7222, 0.5, 0.7222, 0.6667, 0.6667, 0.6667, 0.6667, 0.5, 0.7222, 0.6667, 0.7222, 0.8333, 0.6667, 0.8333, 0.6667, 0.6667, 0.8333, 0.5, 0.8333, 0.6667, 0.7778, 0.6667, 0.7778, 0.5, 0.7778, 0.5, 0.7778, 0.6667, 0.7222, 0.6667, 0.7222, 0.5, 0.8333, 0.6667, 0.8333, 0.8333, 0.7778, 0.8333, 0.7778, 0.6667, 0.7778, 0.6667, 0.7778, 0.8333, 0.7222, 0.8333, 0.7222, 0.6667, 0.8889, 0.5, 0.8889, 0.6667, 0.8333, 0.6667, 0.8333, 0.5, 0.8889, 0.6667, 0.8889, 0.8333, 0.8333, 0.8333, 0.8333, 0.6667, 1.0, 0.5, 1.0, 0.6667, 0.9444, 0.6667, 0.9444, 0.5, 0.9444, 0.5, 0.9444, 0.6667, 0.8889, 0.6667, 0.8889, 0.5, 1.0, 0.6667, 1.0, 0.8333, 0.9444, 0.8333, 0.9444, 0.6667, 0.9444, 0.6667, 0.9444, 0.8333, 0.8889, 0.8333, 0.8889, 0.6667, 0.2602, 0.3442, 0.1984, 0.3527, 0.1468, 0.3478, 0.09406, 0.3262, 0.04893, 0.2912, 0.02466, 0.2255, 0.0224, 0.189, 0.03233, 0.1283, 0.05934, 0.07405, 0.1146, 0.03729, 0.1707, 0.01226, 0.2331, 0.02669, 0.2803, 0.05161, 0.3219, 0.08964, 0.3439, 0.1472, 0.3487, 0.1923, 0.3487, 0.2576, 0.3038, 0.2953, 0.5556, 0.8333, 0.6111, 0.8333, 0.6111, 0.8333, 0.5556, 0.8333, 0.1667, 0.8333, 0.2222, 0.8333, 0.2222, 0.8333, 0.1667, 0.8333, 0.6667, 0.8333, 0.7222, 0.8333, 0.7222, 0.8333, 0.6667, 0.8333, 0.2778, 0.8333, 0.3333, 0.8333, 0.3333, 0.8333, 0.2778, 0.8333, 0.7778, 0.8333, 0.8333, 0.8333, 0.8333, 0.8333, 0.7778, 0.8333, 0.2222, 0.8333, 0.2778, 0.8333, 0.2778, 0.8333, 0.2222, 0.8333, 0.7222, 0.8333, 0.7778, 0.8333, 0.7778, 0.8333, 0.7222, 0.8333, 0.3333, 0.8333, 0.3889, 0.8333, 0.3889, 0.8333, 0.3333, 0.8333, 0.8333, 0.8333, 0.8889, 0.8333, 0.8889, 0.8333, 0.8333, 0.8333, 0.4444, 0.8333, 0.5, 0.8333, 0.5, 0.8333, 0.4444, 0.8333, 0.9444, 0.8333, 1.0, 0.8333, 1.0, 0.8333, 0.9444, 0.8333, 0.3889, 0.8333, 0.4444, 0.8333, 0.4444, 0.8333, 0.3889, 0.8333, -8.941e-08, 0.8333, 0.05556, 0.8333, 0.05556, 0.8333, -8.941e-08, 0.8333, 0.8889, 0.8333, 0.9444, 0.8333, 0.9444, 0.8333, 0.8889, 0.8333, 0.5, 0.8333, 0.5556, 0.8333, 0.5556, 0.8333, 0.5, 0.8333, 0.1111, 0.8333, 0.1667, 0.8333, 0.1667, 0.8333, 0.1111, 0.8333, 0.6111, 0.8333, 0.6667, 0.8333, 0.6667, 0.8333, 0.6111, 0.8333, 0.05556, 0.8333, 0.1111, 0.8333, 0.1111, 0.8333, 0.05556, 0.8333, 0.6667, 0.8333, 0.7222, 0.8333, 0.7222, 0.8333, 0.6667, 0.8333, 0.2222, 0.8333, 0.2778, 0.8333, 0.2778, 0.8333, 0.2222, 0.8333, 0.7778, 0.8333, 0.8333, 0.8333, 0.8333, 0.8333, 0.7778, 0.8333, 0.3333, 0.8333, 0.3889, 0.8333, 0.3889, 0.8333, 0.3333, 0.8333, 0.7222, 0.8333, 0.7778, 0.8333, 0.7778, 0.8333, 0.7222, 0.8333, 0.4444, 0.8333, 0.5, 0.8333, 0.5, 0.8333, 0.4444, 0.8333, -8.941e-08, 0.8333, 0.05556, 0.8333, 0.05556, 0.8333, -8.941e-08, 0.8333, 0.8333, 0.8333, 0.8889, 0.8333, 0.8889, 0.8333, 0.8333, 0.8333, 0.3889, 0.8333, 0.4444, 0.8333, 0.4444, 0.8333, 0.3889, 0.8333, 0.1111, 0.8333, 0.1667, 0.8333, 0.1667, 0.8333, 0.1111, 0.8333, 0.9444, 0.8333, 1.0, 0.8333, 1.0, 0.8333, 0.9444, 0.8333, 0.5, 0.8333, 0.5556, 0.8333, 0.5556, 0.8333, 0.5, 0.8333, 0.05556, 0.8333, 0.1111, 0.8333, 0.1111, 0.8333, 0.05556, 0.8333, 0.8889, 0.8333, 0.9444, 0.8333, 0.9444, 0.8333, 0.8889, 0.8333, 0.6111, 0.8333, 0.6667, 0.8333, 0.6667, 0.8333, 0.6111, 0.8333, 0.1667, 0.8333, 0.2222, 0.8333, 0.2222, 0.8333, 0.1667, 0.8333, 0.5556, 0.8333, 0.6111, 0.8333, 0.6111, 0.8333, 0.5556, 0.8333, 0.2778, 0.8333, 0.3333, 0.8333, 0.3333, 0.8333, 0.2778, 0.8333, 0.0, 0.0, 0.0, 0.0, 0.0, 0.0, 0.0, 0.0, 0.0, 0.0, 0.0, 0.0, 0.0, 0.0, 0.0, 0.0, 0.0, 0.0, 0.0, 0.0, 0.0, 0.0, 0.0, 0.0, 0.0, 0.0, 0.0, 0.0, 0.0, 0.0, 0.0, 0.0, 0.0, 0.0, 0.0, 0.0, 0.0, 0.0, 0.0, 0.0, 0.0, 0.0, 0.0, 0.0, 0.0, 0.0, 0.0, 0.0, 0.0, 0.0, 0.0, 0.0, 0.0, 0.0, 0.0, 0.0, 0.0, 0.0, 0.0, 0.0, 0.0, 0.0, 0.0, 0.0, 0.0, 0.0, 0.0, 0.0, 0.0, 0.0, 0.0, 0.0, 0.0, 0.0, 0.0, 0.0, 0.0, 0.0, 0.0, 0.0, 0.0, 0.0, 0.0, 0.0, 0.0, 0.0, 0.0, 0.0, 0.0, 0.0, 0.0, 0.0, 0.0, 0.0, 0.0, 0.0, 0.0, 0.0, 0.0, 0.0, 0.0, 0.0, 0.0, 0.0, 0.0, 0.0, 0.0, 0.0, 0.0, 0.0, 0.0, 0.0, 0.0, 0.0, 0.0, 0.0, 0.0, 0.0, 0.0, 0.0, 0.0, 0.0, 0.0, 0.0, 0.0, 0.0, 0.0, 0.0, 0.0, 0.0, 0.0, 0.0, 0.0, 0.0, 0.0, 0.0, 0.0, 0.0, 0.0, 0.0, 0.0, 0.0, 0.0, 0.0, 0.0, 0.0, 0.0, 0.0, 0.0, 0.0, 0.0, 0.0, 0.0, 0.0, 0.0, 0.0, 0.0, 0.0, 0.0, 0.0, 0.0, 0.0, 0.0, 0.0, 0.0, 0.0, 0.0, 0.0, 0.0, 0.0, 0.0, 0.0, 0.0, 0.0, 0.0, 0.0, 0.0, 0.0, 0.0, 0.0, 0.0, 0.0, 0.0, 0.0, 0.0, 0.0, 0.0, 0.0, 0.0, 0.0, 0.0, 0.0, 0.0, 0.0, 0.0, 0.0, 0.0, 0.0, 0.0, 0.0, 0.0, 0.0, 0.0, 0.0, 0.0, 0.0, 0.0, 0.0, 0.0, 0.0, 0.0, 0.0, 0.0, 0.0, 0.0, 0.0, 0.0, 0.0, 0.0, 0.0, 0.0, 0.0, 0.0, 0.0, 0.0, 0.0, 0.0, 0.0, 0.0, 0.0, 0.0, 0.0, 0.0, 0.0, 0.0, 0.0, 0.0, 0.0, 0.0, 0.0, 0.0, 0.0, 0.0, 0.0, 0.0, 0.0, 0.0, 0.0, 0.0, 0.0, 0.0, 0.0, 0.0, 0.0, 0.0, 0.0, 0.0, 0.0, 0.0, 0.0, 0.0, 0.0, 0.0, 0.0, 0.0, 0.0, 0.0, 0.0, 0.0, 0.0, 0.0, 0.0, 0.0, 0.0, 0.0, 0.0, 0.0, 0.0, 0.0, 0.0, 0.0, 0.0, 0.0, 0.0, 0.0, 0.0, 0.0, 0.0, 0.0, 0.0, 0.0, 0.0, 0.0, 0.0, 0.0, 0.0, 0.0, 0.0, 0.0, 0.0, 0.0, 0.0, 0.0, 0.0, 0.0, 0.0, 0.0, 0.0, 0.0, 0.0, 0.0, 0.0, 0.0, 0.0, 0.0, 0.0, 0.0, 0.0, 0.0, 0.0, 0.0, 0.0, 0.0, 0.0, 0.0, 0.0, 0.0, 0.0, 0.0, 0.0, 0.0, 0.0, 0.0, 0.0, 0.0, 0.0, 0.0, 0.0, 0.0, 0.0, 0.0, 0.0, 0.0, 0.0, 0.0, 0.0, 0.0, 0.0, 0.0, 0.0, 0.0, 0.0, 0.0, 0.0, 0.0, 0.0, 0.0, 0.0, 0.0, 0.0, 0.0, 0.0, 0.0, 0.0, 0.0, 0.0, 0.0, 0.0, 0.0, 0.0, 0.0, 0.0, 0.0, 0.0, 0.0, 0.0, 0.0, 0.0, 0.0, 0.0, 0.0, 0.0, 0.0, 0.0, 0.0, 0.0, 0.0, 0.0, 0.0, 0.0, 0.0, 0.0, 0.0, 0.0, 0.0, 0.0, 0.0, 0.0, 0.0, 0.0, 0.0, 0.0, 0.0, 0.0, 0.0, 0.0, 0.0, 0.0, 0.0, 0.0, 0.0, 0.0, 0.0, 0.0, 0.0, 0.0, 0.0, 0.0, 0.0, 0.0, 0.0, 0.0, 0.0, 0.0, 0.0, 0.0, 0.0, 0.0, 0.0, 0.0, 0.0, 0.0, 0.0, 0.0, 0.0, 0.0, 0.0, 0.0, 0.0, 0.0, 0.0, 0.0, 0.0, 0.0, 0.0, 0.0, 0.0, 0.0, 0.0, 0.0, 0.0, 0.0, 0.0, 0.0, 0.0, 0.0, 0.0, 0.0, 0.0, 0.0, 0.0, 0.0, 0.0, 0.0, 0.0, 0.0, 0.0, 0.0, 0.0, 0.0, 0.0, 0.0, 0.0, 0.0, 0.0, 0.0, 0.0, 0.0, 0.0, 0.0, 0.0, 0.0, 0.0, 0.0, 0.0, 0.0, 0.0, 0.0, 0.0, 0.0, 0.0, 0.0, 0.0, 0.0, 0.0, 0.0, 0.0, 0.0, 0.0, 0.0, 0.0, 0.0, 0.0, 0.0, 0.0, 0.0, 0.0, 0.0, 0.0, 0.0, 0.0, 0.0, 0.0, 0.0, 0.0, 0.0, 0.0, 0.0, 0.0, 0.0, 0.0, 0.0, 0.0, 0.0, 0.0, 0.0, 0.0, 0.0, 0.0, 0.0, 0.0, 0.0, 0.0, 0.0, 0.0, 0.0, 0.0, 0.0, 0.0, 0.0, 0.0, 0.0, 0.0, 0.0, 0.0, 0.0, 0.0, 0.0, 0.0, 0.0, 0.0, 0.0, 0.0, 0.0, 0.0, 0.0, 0.0, 0.0, 0.0, 0.0, 0.0, 0.0, 0.0, 0.0, 0.0, 0.0, 0.0, 0.0, 0.0, 0.0, 0.0, 0.0, 0.0, 0.0, 0.0, 0.0, 0.0, 0.0, 0.0, 0.0, 0.0, 0.0, 0.0, 0.0, 0.0, 0.0, 0.0, 0.0, 0.0, 0.0, 0.0, 0.0, 0.0, 0.0, 0.0, 0.0, 0.0, 0.0, 0.0, 0.0, 0.0, 0.0, 0.0, 0.0, 0.0, 0.0, 0.0, 0.0, 0.0, 0.0, 0.0, 0.0, 0.0, 0.0, 0.0, 0.0, 0.0, 0.0, 0.0, 0.0, 0.0, 0.0, 0.0, 0.0, 0.0, 0.0, 0.0, 0.0, 0.0, 0.0, 0.0, 0.0, 0.0, 0.0, 0.0, 0.0, 0.0, 0.0, 0.0, 0.0, 0.0, 0.0, 0.0, 0.0, 0.0, 0.0, 0.0, 0.0, 0.0, 0.0, 0.0, 0.0, 0.0, 0.0, 0.0, 0.0, 0.0, 0.0, 0.0, 0.0, 0.0, 0.0, 0.0, 0.0, 0.0, 0.0, 0.0, 0.0, 0.0, 0.0, 0.0, 0.0, 0.0, 0.0, 0.0, 0.0, 0.0, 0.0, 0.0, 0.0, 0.0, 0.0, 0.0, 0.0, 0.0, 0.0, 0.0, 0.0, 0.0, 0.0, 0.0, 0.0, 0.0, 0.0, 0.0, 0.0, 0.0, 0.0, 0.0, 0.0, 0.0, 0.0, 0.0, 0.0, 0.0, 0.0, 0.0, 0.0, 0.0, 0.0, 0.0, 0.0, 0.0, 0.0, 0.0, 0.0, 0.0, 0.0, 0.0, 0.0, 0.0, 0.0, 0.0, 0.0, 0.0, 0.0, 0.0, 0.0, 0.0, 0.0, 0.0, 0.0, 0.0, 0.0, 0.0, 0.0, 0.0, 0.0, 0.0, 0.0, 0.0, 0.0, 0.0, 0.0, 0.0, 0.0, 0.0, 0.0, 0.0, 0.0, 0.0, 0.0, 0.0, 0.0, 0.0, 0.0, 0.0, 0.0, 0.0, 0.0, 0.0, 0.0, 0.0, 0.0, 0.0, 0.0, 0.0, 0.0, 0.0, 0.0, 0.0, 0.0, 0.0, 0.0, 0.0, 0.0, 0.0, 0.0, 0.0, 0.0, 0.0, 0.0, 0.0, 0.0, 0.0, 0.0, 0.0, 0.0, 0.0, 0.0, 0.0, 0.0, 0.0, 0.0, 0.0, 0.0, 0.0, 0.0, 0.0, 0.0, 0.0, 0.0, 0.0, 0.0, 0.0, 0.0, 0.0, 0.0, 0.0, 0.0, 0.0, 0.0, 0.0, 0.0, 0.0, 0.0, 0.0, 0.0, 0.0, 0.0, 0.0, 0.0, 0.0, 0.0, 0.0, 0.0, 0.0, 0.0, 0.0, 0.0, 0.0, 0.0, 0.0, 0.0, 0.0, 0.0, 0.0, 0.0, 0.0, 0.0, 0.0, 0.0, 0.0, 0.0, 0.0, 0.0, 0.0, 0.0, 0.0, 0.0, 0.0, 0.0, 0.0, 0.0, 0.0, 0.0, 0.0, 0.0, 0.0, 0.0, 0.0, 0.0, 0.0, 0.0, 0.0, 0.0, 0.0, 0.0, 0.0, 0.0, 0.0, 0.0, 0.0, 0.0, 0.0, 0.0, 0.0, 0.0, 0.0, 0.0, 0.0, 0.0, 0.0, 0.0, 0.0, 0.0, 0.0, 0.0, 0.0, 0.0, 0.0, 0.0, 0.0, 0.0, 0.0, 0.0, 0.0, 0.0, 0.0, 0.0, 0.0, 0.0, 0.0, 0.0, 0.0, 0.0, 0.0, 0.0, 0.0, 0.0, 0.0, 0.0, 0.0, 0.0, 0.0, 0.0, 0.0, 0.0, 0.0, 0.0, 0.0, 0.0, 0.0, 0.0, 0.0, 0.0, 0.0, 0.0, 0.0, 0.0, 0.0, 0.0, 0.0, 0.0, 0.0, 0.0, 0.0, 0.0, 0.0, 0.0, 0.0, 0.0, 0.0, 0.0, 0.0, 0.0, 0.0, 0.0, 0.0, 0.0, 0.0, 0.0, 0.0, 0.0, 0.0, 0.0, 0.0, 0.0, 0.0, 0.0, 0.0, 0.0, 0.0, 0.0, 0.0, 0.0, 0.0, 0.0, 0.0, 0.0, 0.0, 0.0, 0.0, 0.0, 0.0, 0.0, 0.0, 0.0, 0.0, 0.0, 0.0, 0.0, 0.0, 0.0, 0.0, 0.0, 0.0, 0.0, 0.0, 0.0, 0.0, 0.0, 0.0, 0.0, 0.0, 0.0, 0.0, 0.0, 0.0, 0.0, 0.0, 0.0, 0.0, 0.0, 0.0, 0.0, 0.0, 0.0, 0.0, 0.0, 0.0, 0.0, 0.0, 0.0, 0.0, 0.0, 0.0, 0.0, 0.0, 0.0, 0.0, 0.0, 0.0, 0.0, 0.0, 0.0, 0.0, 0.0, 0.0, 0.0, 0.0, 0.0, 0.0, 0.0, 0.0, 0.0, 0.0, 0.0, 0.0, 0.0, 0.0, 0.0, 0.0, 0.0, 0.0, 0.0, 0.0, 0.0, 0.0, 0.0, 0.0, 0.0, 0.0, 0.0, 0.0, 0.0, 0.0, 0.0, 0.0, 0.0, 0.0, 0.0, 0.0, 0.0, 0.0, 0.0, 0.0, 0.0, 0.0, 0.0, 0.0, 0.0, 0.0, 0.0, 0.0, 0.0, 0.0, 0.0, 0.0, 0.0, 0.0, 0.0, 0.0, 0.0, 0.0, 0.0, 0.0, 0.0, 0.0, 0.0, 0.0, 0.0, 0.0, 0.0, 0.0, 0.0, 0.0, 0.0, 0.0, 0.0, 0.0, 0.0, 0.0, 0.0, 0.0, 0.0, 0.0, 0.0, 0.0, 0.0, 0.0, 0.0, 0.0, 0.0, 0.0, 0.0, 0.0, 0.0, 0.0, 0.0, 0.0, 0.0, 0.0, 0.0, 0.0, 0.0, 0.0, 0.0, 0.0, 0.0, 0.0, 0.0, 0.0, 0.0, 0.0, 0.0, 0.0, 0.0, 0.0, 0.0, 0.0, 0.0, 0.0, 0.0, 0.0, 0.0, 0.0, 0.0, 0.0, 0.0, 0.0, 0.0, 0.0, 0.0, 0.0, 0.0, 0.0, 0.0, 0.0, 0.0, 0.0, 0.0, 0.0, 0.0, 0.0, 0.0, 0.0, 0.0, 0.0, 0.0, 0.0, 0.0, 0.0, 0.0, 0.0, 0.0, 0.0, 0.0, 0.0, 0.0, 0.0, 0.0, 0.0, 0.0, 0.0, 0.0, 0.0, 0.0, 0.0, 0.0, 0.0, 0.0, 0.0, 0.0, 0.0, 0.0, 0.0, 0.0, 0.0, 0.0, 0.0, 0.0, 0.0, 0.0, 0.0, 0.0, 0.0, 0.0, 0.0, 0.0, 0.0, 0.0, 0.0, 0.0, 0.0, 0.0, 0.0, 0.0, 0.0, 0.0, 0.0, 0.0, 0.0, 0.0, 0.0, 0.0, 0.0, 0.0, 0.0, 0.0, 0.0, 0.0, 0.0, 0.0, 0.0, 0.0, 0.0, 0.0, 0.0, 0.0, 0.0, 0.0, 0.0, 0.0, 0.0, 0.0, 0.0, 0.0, 0.0, 0.0, 0.0, 0.0, 0.0, 0.0, 0.0, 0.0, 0.0, 0.0, 0.0, 0.0, 0.0, 0.0, 0.0, 0.0, 0.0, 0.0, 0.0, 0.0, 0.0, 0.0, 0.0, 0.0, 0.0, 0.0, 0.0, 0.0, 0.0, 0.0, 0.0, 0.0, 0.0, 0.0, 0.0, 0.0, 0.0, 0.0, 0.0, 0.0, 0.0, 0.0, 0.0, 0.0, 0.0, 0.0, 0.0, 0.0, 0.8182, 0.0, 0.7727, 0.07873, 0.8636, 0.07873, 0.7273, 0.1575, 0.6818, 0.07873, 0.6364, 0.1575, 0.09091, 0.0, 0.04545, 0.07873, 0.1364, 0.07873, 0.2727, 0.0, 0.2273, 0.07873, 0.3182, 0.07873, 0.4545, 0.0, 0.4091, 0.07873, 0.5, 0.07873, 0.7273, 0.1575, 0.6364, 0.1575, 0.6818, 0.2362, 0.9091, 0.1575, 0.8182, 0.1575, 0.8636, 0.2362, 0.1818, 0.1575, 0.09091, 0.1575, 0.1364, 0.2362, 0.3636, 0.1575, 0.2727, 0.1575, 0.3182, 0.2362, 0.5455, 0.1575, 0.4545, 0.1575, 0.5, 0.2362, 0.7273, 0.1575, 0.6818, 0.2362, 0.7727, 0.2362, 0.9091, 0.1575, 0.8636, 0.2362, 0.9545, 0.2362, 0.1818, 0.1575, 0.1364, 0.2362, 0.2273, 0.2362, 0.3636, 0.1575, 0.3182, 0.2362, 0.4091, 0.2362, 0.5455, 0.1575, 0.5, 0.2362, 0.5909, 0.2362, 1.0, 0.3149, 0.9091, 0.3149, 0.9545, 0.3937, 0.2727, 0.3149, 0.1818, 0.3149, 0.2273, 0.3937, 0.4545, 0.3149, 0.3636, 0.3149, 0.4091, 0.3937, 0.6364, 0.3149, 0.5455, 0.3149, 0.5909, 0.3937, 0.5909, 0.3937, 0.5, 0.3937, 0.5455, 0.4724, 0.5909, 0.3937, 0.5455, 0.3149, 0.5, 0.3937, 0.5455, 0.3149, 0.4545, 0.3149, 0.5, 0.3937, 0.4091, 0.3937, 0.3182, 0.3937, 0.3636, 0.4724, 0.4091, 0.3937, 0.3636, 0.3149, 0.3182, 0.3937, 0.3636, 0.3149, 0.2727, 0.3149, 0.3182, 0.3937, 0.2273, 0.3937, 0.1364, 0.3937, 0.1818, 0.4724, 0.2273, 0.3937, 0.1818, 0.3149, 0.1364, 0.3937, 0.1818, 0.3149, 0.09091, 0.3149, 0.1364, 0.3937, 0.7273, 0.3149, 0.6364, 0.3149, 0.6818, 0.3937, 0.5909, 0.2362, 0.5455, 0.3149, 0.6364, 0.3149, 0.5909, 0.2362, 0.5, 0.2362, 0.5455, 0.3149, 0.5, 0.2362, 0.4545, 0.3149, 0.5455, 0.3149, 0.4091, 0.2362, 0.3636, 0.3149, 0.4545, 0.3149, 0.4091, 0.2362, 0.3182, 0.2362, 0.3636, 0.3149, 0.3182, 0.2362, 0.2727, 0.3149, 0.3636, 0.3149, 0.2273, 0.2362, 0.1818, 0.3149, 0.2727, 0.3149, 0.2273, 0.2362, 0.1364, 0.2362, 0.1818, 0.3149, 0.1364, 0.2362, 0.09091, 0.3149, 0.1818, 0.3149, 0.9545, 0.2362, 0.9091, 0.3149, 1.0, 0.3149, 0.9545, 0.2362, 0.8636, 0.2362, 0.9091, 0.3149, 0.8636, 0.2362, 0.8182, 0.3149, 0.9091, 0.3149, 0.7727, 0.2362, 0.7273, 0.3149, 0.8182, 0.3149, 0.7727, 0.2362, 0.6818, 0.2362, 0.7273, 0.3149, 0.6818, 0.2362, 0.6364, 0.3149, 0.7273, 0.3149, 0.5, 0.2362, 0.4091, 0.2362, 0.4545, 0.3149, 0.5, 0.2362, 0.4545, 0.1575, 0.4091, 0.2362, 0.4545, 0.1575, 0.3636, 0.1575, 0.4091, 0.2362, 0.3182, 0.2362, 0.2273, 0.2362, 0.2727, 0.3149, 0.3182, 0.2362, 0.2727, 0.1575, 0.2273, 0.2362, 0.2727, 0.1575, 0.1818, 0.1575, 0.2273, 0.2362, 0.1364, 0.2362, 0.04545, 0.2362, 0.09091, 0.3149, 0.1364, 0.2362, 0.09091, 0.1575, 0.04545, 0.2362, 0.09091, 0.1575, 0.0, 0.1575, 0.04545, 0.2362, 0.8636, 0.2362, 0.7727, 0.2362, 0.8182, 0.3149, 0.8636, 0.2362, 0.8182, 0.1575, 0.7727, 0.2362, 0.8182, 0.1575, 0.7273, 0.1575, 0.7727, 0.2362, 0.6818, 0.2362, 0.5909, 0.2362, 0.6364, 0.3149, 0.6818, 0.2362, 0.6364, 0.1575, 0.5909, 0.2362, 0.6364, 0.1575, 0.5455, 0.1575, 0.5909, 0.2362, 0.5, 0.07873, 0.4545, 0.1575, 0.5455, 0.1575, 0.5, 0.07873, 0.4091, 0.07873, 0.4545, 0.1575, 0.4091, 0.07873, 0.3636, 0.1575, 0.4545, 0.1575, 0.3182, 0.07873, 0.2727, 0.1575, 0.3636, 0.1575, 0.3182, 0.07873, 0.2273, 0.07873, 0.2727, 0.1575, 0.2273, 0.07873, 0.1818, 0.1575, 0.2727, 0.1575, 0.1364, 0.07873, 0.09091, 0.1575, 0.1818, 0.1575, 0.1364, 0.07873, 0.04545, 0.07873, 0.09091, 0.1575, 0.04545, 0.07873, 0.0, 0.1575, 0.09091, 0.1575, 0.6364, 0.1575, 0.5909, 0.07873, 0.5455, 0.1575, 0.6364, 0.1575, 0.6818, 0.07873, 0.5909, 0.07873, 0.6818, 0.07873, 0.6364, 0.0, 0.5909, 0.07873, 0.8636, 0.07873, 0.8182, 0.1575, 0.9091, 0.1575, 0.8636, 0.07873, 0.7727, 0.07873, 0.8182, 0.1575, 0.7727, 0.07873, 0.7273, 0.1575, 0.8182, 0.1575, 0.8182, 0.0, 0.7727, 0.07873, 0.8636, 0.07873, 0.7273, 0.1575, 0.6818, 0.07873, 0.6364, 0.1575, 0.09091, 0.0, 0.04545, 0.07873, 0.1364, 0.07873, 0.2727, 0.0, 0.2273, 0.07873, 0.3182, 0.07873, 0.4545, 0.0, 0.4091, 0.07873, 0.5, 0.07873, 0.7273, 0.1575, 0.6364, 0.1575, 0.6818, 0.2362, 0.9091, 0.1575, 0.8182, 0.1575, 0.8636, 0.2362, 0.1818, 0.1575, 0.09091, 0.1575, 0.1364, 0.2362, 0.3636, 0.1575, 0.2727, 0.1575, 0.3182, 0.2362, 0.5455, 0.1575, 0.4545, 0.1575, 0.5, 0.2362, 0.7273, 0.1575, 0.6818, 0.2362, 0.7727, 0.2362, 0.9091, 0.1575, 0.8636, 0.2362, 0.9545, 0.2362, 0.1818, 0.1575, 0.1364, 0.2362, 0.2273, 0.2362, 0.3636, 0.1575, 0.3182, 0.2362, 0.4091, 0.2362, 0.8182, 0.3149, 0.7273, 0.3149, 0.7727, 0.3937, 1.0, 0.3149, 0.9091, 0.3149, 0.9545, 0.3937, 0.2727, 0.3149, 0.1818, 0.3149, 0.2273, 0.3937, 0.5909, 0.3937, 0.5, 0.3937, 0.5455, 0.4724, 0.4091, 0.3937, 0.3182, 0.3937, 0.3636, 0.4724, 0.4091, 0.3937, 0.3636, 0.3149, 0.3182, 0.3937, 0.3636, 0.3149, 0.2727, 0.3149, 0.3182, 0.3937, 0.2273, 0.3937, 0.1364, 0.3937, 0.1818, 0.4724, 0.2273, 0.3937, 0.1818, 0.3149, 0.1364, 0.3937, 0.1818, 0.3149, 0.09091, 0.3149, 0.1364, 0.3937, 0.9545, 0.3937, 0.8636, 0.3937, 0.9091, 0.4724, 0.9545, 0.3937, 0.9091, 0.3149, 0.8636, 0.3937, 0.9091, 0.3149, 0.8182, 0.3149, 0.8636, 0.3937, 0.7727, 0.3937, 0.6818, 0.3937, 0.7273, 0.4724, 0.7727, 0.3937, 0.7273, 0.3149, 0.6818, 0.3937, 0.7273, 0.3149, 0.6364, 0.3149, 0.6818, 0.3937, 0.4091, 0.2362, 0.3182, 0.2362, 0.3636, 0.3149, 0.3182, 0.2362, 0.2727, 0.3149, 0.3636, 0.3149, 0.2273, 0.2362, 0.1818, 0.3149, 0.2727, 0.3149, 0.2273, 0.2362, 0.1364, 0.2362, 0.1818, 0.3149, 0.1364, 0.2362, 0.09091, 0.3149, 0.1818, 0.3149, 0.9545, 0.2362, 0.9091, 0.3149, 1.0, 0.3149, 0.9545, 0.2362, 0.8636, 0.2362, 0.9091, 0.3149, 0.8636, 0.2362, 0.8182, 0.3149, 0.9091, 0.3149, 0.7727, 0.2362, 0.7273, 0.3149, 0.8182, 0.3149, 0.7727, 0.2362, 0.6818, 0.2362, 0.7273, 0.3149, 0.6818, 0.2362, 0.6364, 0.3149, 0.7273, 0.3149, 0.5, 0.2362, 0.4545, 0.1575, 0.4091, 0.2362, 0.4545, 0.1575, 0.3636, 0.1575, 0.4091, 0.2362, 0.3182, 0.2362, 0.2273, 0.2362, 0.2727, 0.3149, 0.3182, 0.2362, 0.2727, 0.1575, 0.2273, 0.2362, 0.2727, 0.1575, 0.1818, 0.1575, 0.2273, 0.2362, 0.1364, 0.2362, 0.04545, 0.2362, 0.09091, 0.3149, 0.1364, 0.2362, 0.09091, 0.1575, 0.04545, 0.2362, 0.09091, 0.1575, 0.0, 0.1575, 0.04545, 0.2362, 0.8636, 0.2362, 0.7727, 0.2362, 0.8182, 0.3149, 0.8636, 0.2362, 0.8182, 0.1575, 0.7727, 0.2362, 0.8182, 0.1575, 0.7273, 0.1575, 0.7727, 0.2362, 0.6818, 0.2362, 0.5909, 0.2362, 0.6364, 0.3149, 0.6818, 0.2362, 0.6364, 0.1575, 0.5909, 0.2362, 0.6364, 0.1575, 0.5455, 0.1575, 0.5909, 0.2362, 0.5, 0.07873, 0.4545, 0.1575, 0.5455, 0.1575, 0.5, 0.07873, 0.4091, 0.07873, 0.4545, 0.1575, 0.4091, 0.07873, 0.3636, 0.1575, 0.4545, 0.1575, 0.3182, 0.07873, 0.2727, 0.1575, 0.3636, 0.1575, 0.3182, 0.07873, 0.2273, 0.07873, 0.2727, 0.1575, 0.2273, 0.07873, 0.1818, 0.1575, 0.2727, 0.1575, 0.1364, 0.07873, 0.09091, 0.1575, 0.1818, 0.1575, 0.1364, 0.07873, 0.04545, 0.07873, 0.09091, 0.1575, 0.04545, 0.07873, 0.0, 0.1575, 0.09091, 0.1575, 0.6364, 0.1575, 0.5909, 0.07873, 0.5455, 0.1575, 0.6364, 0.1575, 0.6818, 0.07873, 0.5909, 0.07873, 0.6818, 0.07873, 0.6364, 0.0, 0.5909, 0.07873, 0.8636, 0.07873, 0.8182, 0.1575, 0.9091, 0.1575, 0.8636, 0.07873, 0.7727, 0.07873, 0.8182, 0.1575, 0.7727, 0.07873, 0.7273, 0.1575, 0.8182, 0.1575, 0.8182, 0.0, 0.7727, 0.07873, 0.8636, 0.07873, 0.7273, 0.1575, 0.6818, 0.07873, 0.6364, 0.1575, 0.09091, 0.0, 0.04545, 0.07873, 0.1364, 0.07873, 0.2727, 0.0, 0.2273, 0.07873, 0.3182, 0.07873, 0.4545, 0.0, 0.4091, 0.07873, 0.5, 0.07873, 0.7273, 0.1575, 0.6364, 0.1575, 0.6818, 0.2362, 0.9091, 0.1575, 0.8182, 0.1575, 0.8636, 0.2362, 0.1818, 0.1575, 0.09091, 0.1575, 0.1364, 0.2362, 0.3636, 0.1575, 0.2727, 0.1575, 0.3182, 0.2362, 0.5455, 0.1575, 0.4545, 0.1575, 0.5, 0.2362, 0.7273, 0.1575, 0.6818, 0.2362, 0.7727, 0.2362, 0.9091, 0.1575, 0.8636, 0.2362, 0.9545, 0.2362, 0.1818, 0.1575, 0.1364, 0.2362, 0.2273, 0.2362, 0.3636, 0.1575, 0.3182, 0.2362, 0.4091, 0.2362, 0.5455, 0.1575, 0.5, 0.2362, 0.5909, 0.2362, 0.8182, 0.3149, 0.7273, 0.3149, 0.7727, 0.3937, 1.0, 0.3149, 0.9091, 0.3149, 0.9545, 0.3937, 0.2727, 0.3149, 0.1818, 0.3149, 0.2273, 0.3937, 0.4545, 0.3149, 0.3636, 0.3149, 0.4091, 0.3937, 0.5909, 0.3937, 0.5, 0.3937, 0.5455, 0.4724, 0.5909, 0.3937, 0.5455, 0.3149, 0.5, 0.3937, 0.5455, 0.3149, 0.4545, 0.3149, 0.5, 0.3937, 0.4091, 0.3937, 0.3182, 0.3937, 0.3636, 0.4724, 0.4091, 0.3937, 0.3636, 0.3149, 0.3182, 0.3937, 0.3636, 0.3149, 0.2727, 0.3149, 0.3182, 0.3937, 0.2273, 0.3937, 0.1364, 0.3937, 0.1818, 0.4724, 0.2273, 0.3937, 0.1818, 0.3149, 0.1364, 0.3937, 0.1818, 0.3149, 0.09091, 0.3149, 0.1364, 0.3937, 0.9545, 0.3937, 0.8636, 0.3937, 0.9091, 0.4724, 0.9545, 0.3937, 0.9091, 0.3149, 0.8636, 0.3937, 0.9091, 0.3149, 0.8182, 0.3149, 0.8636, 0.3937, 0.7727, 0.3937, 0.6818, 0.3937, 0.7273, 0.4724, 0.7727, 0.3937, 0.7273, 0.3149, 0.6818, 0.3937, 0.5, 0.2362, 0.4545, 0.3149, 0.5455, 0.3149, 0.4091, 0.2362, 0.3636, 0.3149, 0.4545, 0.3149, 0.4091, 0.2362, 0.3182, 0.2362, 0.3636, 0.3149, 0.3182, 0.2362, 0.2727, 0.3149, 0.3636, 0.3149, 0.2273, 0.2362, 0.1818, 0.3149, 0.2727, 0.3149, 0.2273, 0.2362, 0.1364, 0.2362, 0.1818, 0.3149, 0.1364, 0.2362, 0.09091, 0.3149, 0.1818, 0.3149, 0.9545, 0.2362, 0.9091, 0.3149, 1.0, 0.3149, 0.9545, 0.2362, 0.8636, 0.2362, 0.9091, 0.3149, 0.8636, 0.2362, 0.8182, 0.3149, 0.9091, 0.3149, 0.7727, 0.2362, 0.7273, 0.3149, 0.8182, 0.3149, 0.7727, 0.2362, 0.6818, 0.2362, 0.7273, 0.3149, 0.5, 0.2362, 0.4091, 0.2362, 0.4545, 0.3149, 0.5, 0.2362, 0.4545, 0.1575, 0.4091, 0.2362, 0.4545, 0.1575, 0.3636, 0.1575, 0.4091, 0.2362, 0.3182, 0.2362, 0.2273, 0.2362, 0.2727, 0.3149, 0.3182, 0.2362, 0.2727, 0.1575, 0.2273, 0.2362, 0.2727, 0.1575, 0.1818, 0.1575, 0.2273, 0.2362, 0.1364, 0.2362, 0.04545, 0.2362, 0.09091, 0.3149, 0.1364, 0.2362, 0.09091, 0.1575, 0.04545, 0.2362, 0.09091, 0.1575, 0.0, 0.1575, 0.04545, 0.2362, 0.8636, 0.2362, 0.7727, 0.2362, 0.8182, 0.3149, 0.8636, 0.2362, 0.8182, 0.1575, 0.7727, 0.2362, 0.8182, 0.1575, 0.7273, 0.1575, 0.7727, 0.2362, 0.6364, 0.1575, 0.5455, 0.1575, 0.5909, 0.2362, 0.5, 0.07873, 0.4545, 0.1575, 0.5455, 0.1575, 0.5, 0.07873, 0.4091, 0.07873, 0.4545, 0.1575, 0.4091, 0.07873, 0.3636, 0.1575, 0.4545, 0.1575, 0.3182, 0.07873, 0.2727, 0.1575, 0.3636, 0.1575, 0.3182, 0.07873, 0.2273, 0.07873, 0.2727, 0.1575, 0.2273, 0.07873, 0.1818, 0.1575, 0.2727, 0.1575, 0.1364, 0.07873, 0.09091, 0.1575, 0.1818, 0.1575, 0.1364, 0.07873, 0.04545, 0.07873, 0.09091, 0.1575, 0.04545, 0.07873, 0.0, 0.1575, 0.09091, 0.1575, 0.6364, 0.1575, 0.5909, 0.07873, 0.5455, 0.1575, 0.6364, 0.1575, 0.6818, 0.07873, 0.5909, 0.07873, 0.6818, 0.07873, 0.6364, 0.0, 0.5909, 0.07873, 0.8636, 0.07873, 0.8182, 0.1575, 0.9091, 0.1575, 0.8636, 0.07873, 0.7727, 0.07873, 0.8182, 0.1575, 0.7727, 0.07873, 0.7273, 0.1575, 0.8182, 0.1575, 0.8182, 0.0, 0.7727, 0.07873, 0.8636, 0.07873, 0.7273, 0.1575, 0.6818, 0.07873, 0.6364, 0.1575, 0.09091, 0.0, 0.04545, 0.07873, 0.1364, 0.07873, 0.4545, 0.0, 0.4091, 0.07873, 0.5, 0.07873, 0.7273, 0.1575, 0.6364, 0.1575, 0.6818, 0.2362, 0.9091, 0.1575, 0.8182, 0.1575, 0.8636, 0.2362, 0.3636, 0.1575, 0.2727, 0.1575, 0.3182, 0.2362, 0.5455, 0.1575, 0.4545, 0.1575, 0.5, 0.2362, 0.7273, 0.1575, 0.6818, 0.2362, 0.7727, 0.2362, 0.9091, 0.1575, 0.8636, 0.2362, 0.9545, 0.2362, 0.3636, 0.1575, 0.3182, 0.2362, 0.4091, 0.2362, 0.5455, 0.1575, 0.5, 0.2362, 0.5909, 0.2362, 0.8182, 0.3149, 0.7273, 0.3149, 0.7727, 0.3937, 1.0, 0.3149, 0.9091, 0.3149, 0.9545, 0.3937, 0.2727, 0.3149, 0.1818, 0.3149, 0.2273, 0.3937, 0.4545, 0.3149, 0.3636, 0.3149, 0.4091, 0.3937, 0.6364, 0.3149, 0.5455, 0.3149, 0.5909, 0.3937, 0.5909, 0.3937, 0.5, 0.3937, 0.5455, 0.4724, 0.5909, 0.3937, 0.5455, 0.3149, 0.5, 0.3937, 0.5455, 0.3149, 0.4545, 0.3149, 0.5, 0.3937, 0.4091, 0.3937, 0.3182, 0.3937, 0.3636, 0.4724, 0.4091, 0.3937, 0.3636, 0.3149, 0.3182, 0.3937, 0.3636, 0.3149, 0.2727, 0.3149, 0.3182, 0.3937, 0.2273, 0.3937, 0.1364, 0.3937, 0.1818, 0.4724, 0.2273, 0.3937, 0.1818, 0.3149, 0.1364, 0.3937, 0.1818, 0.3149, 0.09091, 0.3149, 0.1364, 0.3937, 0.9545, 0.3937, 0.8636, 0.3937, 0.9091, 0.4724, 0.9545, 0.3937, 0.9091, 0.3149, 0.8636, 0.3937, 0.9091, 0.3149, 0.8182, 0.3149, 0.8636, 0.3937, 0.7727, 0.3937, 0.6818, 0.3937, 0.7273, 0.4724, 0.7727, 0.3937, 0.7273, 0.3149, 0.6818, 0.3937, 0.7273, 0.3149, 0.6364, 0.3149, 0.6818, 0.3937, 0.5909, 0.2362, 0.5455, 0.3149, 0.6364, 0.3149, 0.5909, 0.2362, 0.5, 0.2362, 0.5455, 0.3149, 0.5, 0.2362, 0.4545, 0.3149, 0.5455, 0.3149, 0.4091, 0.2362, 0.3636, 0.3149, 0.4545, 0.3149, 0.4091, 0.2362, 0.3182, 0.2362, 0.3636, 0.3149, 0.3182, 0.2362, 0.2727, 0.3149, 0.3636, 0.3149, 0.2273, 0.2362, 0.1818, 0.3149, 0.2727, 0.3149, 0.2273, 0.2362, 0.1364, 0.2362, 0.1818, 0.3149, 0.1364, 0.2362, 0.09091, 0.3149, 0.1818, 0.3149, 0.9545, 0.2362, 0.9091, 0.3149, 1.0, 0.3149, 0.9545, 0.2362, 0.8636, 0.2362, 0.9091, 0.3149, 0.8636, 0.2362, 0.8182, 0.3149, 0.9091, 0.3149, 0.7727, 0.2362, 0.7273, 0.3149, 0.8182, 0.3149, 0.7727, 0.2362, 0.6818, 0.2362, 0.7273, 0.3149, 0.6818, 0.2362, 0.6364, 0.3149, 0.7273, 0.3149, 0.5, 0.2362, 0.4091, 0.2362, 0.4545, 0.3149, 0.5, 0.2362, 0.4545, 0.1575, 0.4091, 0.2362, 0.4545, 0.1575, 0.3636, 0.1575, 0.4091, 0.2362, 0.3182, 0.2362, 0.2273, 0.2362, 0.2727, 0.3149, 0.3182, 0.2362, 0.2727, 0.1575, 0.2273, 0.2362, 0.1364, 0.2362, 0.04545, 0.2362, 0.09091, 0.3149, 0.1364, 0.2362, 0.09091, 0.1575, 0.04545, 0.2362, 0.09091, 0.1575, 0.0, 0.1575, 0.04545, 0.2362, 0.8636, 0.2362, 0.7727, 0.2362, 0.8182, 0.3149, 0.8636, 0.2362, 0.8182, 0.1575, 0.7727, 0.2362, 0.8182, 0.1575, 0.7273, 0.1575, 0.7727, 0.2362, 0.6818, 0.2362, 0.5909, 0.2362, 0.6364, 0.3149, 0.6818, 0.2362, 0.6364, 0.1575, 0.5909, 0.2362, 0.6364, 0.1575, 0.5455, 0.1575, 0.5909, 0.2362, 0.5, 0.07873, 0.4545, 0.1575, 0.5455, 0.1575, 0.5, 0.07873, 0.4091, 0.07873, 0.4545, 0.1575, 0.1364, 0.07873, 0.04545, 0.07873, 0.09091, 0.1575, 0.04545, 0.07873, 0.0, 0.1575, 0.09091, 0.1575, 0.6364, 0.1575, 0.5909, 0.07873, 0.5455, 0.1575, 0.6364, 0.1575, 0.6818, 0.07873, 0.5909, 0.07873, 0.6818, 0.07873, 0.6364, 0.0, 0.5909, 0.07873, 0.8636, 0.07873, 0.8182, 0.1575, 0.9091, 0.1575, 0.8636, 0.07873, 0.7727, 0.07873, 0.8182, 0.1575, 0.7727, 0.07873, 0.7273, 0.1575, 0.8182, 0.1575, 0.8182, 0.0, 0.7727, 0.07873, 0.8636, 0.07873, 0.7273, 0.1575, 0.6818, 0.07873, 0.6364, 0.1575, 0.09091, 0.0, 0.04545, 0.07873, 0.1364, 0.07873, 0.2727, 0.0, 0.2273, 0.07873, 0.3182, 0.07873, 0.4545, 0.0, 0.4091, 0.07873, 0.5, 0.07873, 0.7273, 0.1575, 0.6364, 0.1575, 0.6818, 0.2362, 0.9091, 0.1575, 0.8182, 0.1575, 0.8636, 0.2362, 0.1818, 0.1575, 0.09091, 0.1575, 0.1364, 0.2362, 0.3636, 0.1575, 0.2727, 0.1575, 0.3182, 0.2362, 0.5455, 0.1575, 0.4545, 0.1575, 0.5, 0.2362, 0.7273, 0.1575, 0.6818, 0.2362, 0.7727, 0.2362, 0.9091, 0.1575, 0.8636, 0.2362, 0.9545, 0.2362, 0.1818, 0.1575, 0.1364, 0.2362, 0.2273, 0.2362, 0.3636, 0.1575, 0.3182, 0.2362, 0.4091, 0.2362, 0.5455, 0.1575, 0.5, 0.2362, 0.5909, 0.2362, 0.8182, 0.3149, 0.7273, 0.3149, 0.7727, 0.3937, 1.0, 0.3149, 0.9091, 0.3149, 0.9545, 0.3937, 0.2727, 0.3149, 0.1818, 0.3149, 0.2273, 0.3937, 0.4545, 0.3149, 0.3636, 0.3149, 0.4091, 0.3937, 0.6364, 0.3149, 0.5455, 0.3149, 0.5909, 0.3937, 0.5909, 0.3937, 0.5, 0.3937, 0.5455, 0.4724, 0.5909, 0.3937, 0.5455, 0.3149, 0.5, 0.3937, 0.5455, 0.3149, 0.4545, 0.3149, 0.5, 0.3937, 0.4091, 0.3937, 0.3182, 0.3937, 0.3636, 0.4724, 0.4091, 0.3937, 0.3636, 0.3149, 0.3182, 0.3937, 0.3636, 0.3149, 0.2727, 0.3149, 0.3182, 0.3937, 0.2273, 0.3937, 0.1364, 0.3937, 0.1818, 0.4724, 0.2273, 0.3937, 0.1818, 0.3149, 0.1364, 0.3937, 0.1818, 0.3149, 0.09091, 0.3149, 0.1364, 0.3937, 0.9545, 0.3937, 0.8636, 0.3937, 0.9091, 0.4724, 0.9545, 0.3937, 0.9091, 0.3149, 0.8636, 0.3937, 0.9091, 0.3149, 0.8182, 0.3149, 0.8636, 0.3937, 0.7727, 0.3937, 0.6818, 0.3937, 0.7273, 0.4724, 0.7727, 0.3937, 0.7273, 0.3149, 0.6818, 0.3937, 0.7273, 0.3149, 0.6364, 0.3149, 0.6818, 0.3937, 0.5909, 0.2362, 0.5455, 0.3149, 0.6364, 0.3149, 0.5909, 0.2362, 0.5, 0.2362, 0.5455, 0.3149, 0.5, 0.2362, 0.4545, 0.3149, 0.5455, 0.3149, 0.4091, 0.2362, 0.3636, 0.3149, 0.4545, 0.3149, 0.4091, 0.2362, 0.3182, 0.2362, 0.3636, 0.3149, 0.3182, 0.2362, 0.2727, 0.3149, 0.3636, 0.3149, 0.2273, 0.2362, 0.1818, 0.3149, 0.2727, 0.3149, 0.2273, 0.2362, 0.1364, 0.2362, 0.1818, 0.3149, 0.1364, 0.2362, 0.09091, 0.3149, 0.1818, 0.3149, 0.9545, 0.2362, 0.9091, 0.3149, 1.0, 0.3149, 0.9545, 0.2362, 0.8636, 0.2362, 0.9091, 0.3149, 0.8636, 0.2362, 0.8182, 0.3149, 0.9091, 0.3149, 0.7727, 0.2362, 0.7273, 0.3149, 0.8182, 0.3149, 0.7727, 0.2362, 0.6818, 0.2362, 0.7273, 0.3149, 0.6818, 0.2362, 0.6364, 0.3149, 0.7273, 0.3149, 0.5, 0.2362, 0.4091, 0.2362, 0.4545, 0.3149, 0.5, 0.2362, 0.4545, 0.1575, 0.4091, 0.2362, 0.4545, 0.1575, 0.3636, 0.1575, 0.4091, 0.2362, 0.3182, 0.2362, 0.2273, 0.2362, 0.2727, 0.3149, 0.3182, 0.2362, 0.2727, 0.1575, 0.2273, 0.2362, 0.2727, 0.1575, 0.1818, 0.1575, 0.2273, 0.2362, 0.1364, 0.2362, 0.04545, 0.2362, 0.09091, 0.3149, 0.1364, 0.2362, 0.09091, 0.1575, 0.04545, 0.2362, 0.09091, 0.1575, 0.0, 0.1575, 0.04545, 0.2362, 0.8636, 0.2362, 0.7727, 0.2362, 0.8182, 0.3149, 0.8636, 0.2362, 0.8182, 0.1575, 0.7727, 0.2362, 0.8182, 0.1575, 0.7273, 0.1575, 0.7727, 0.2362, 0.6818, 0.2362, 0.5909, 0.2362, 0.6364, 0.3149, 0.6818, 0.2362, 0.6364, 0.1575, 0.5909, 0.2362, 0.6364, 0.1575, 0.5455, 0.1575, 0.5909, 0.2362, 0.5, 0.07873, 0.4545, 0.1575, 0.5455, 0.1575, 0.5, 0.07873, 0.4091, 0.07873, 0.4545, 0.1575, 0.4091, 0.07873, 0.3636, 0.1575, 0.4545, 0.1575, 0.3182, 0.07873, 0.2727, 0.1575, 0.3636, 0.1575, 0.3182, 0.07873, 0.2273, 0.07873, 0.2727, 0.1575, 0.2273, 0.07873, 0.1818, 0.1575, 0.2727, 0.1575, 0.1364, 0.07873, 0.09091, 0.1575, 0.1818, 0.1575, 0.1364, 0.07873, 0.04545, 0.07873, 0.09091, 0.1575, 0.04545, 0.07873, 0.0, 0.1575, 0.09091, 0.1575, 0.6364, 0.1575, 0.5909, 0.07873, 0.5455, 0.1575, 0.6364, 0.1575, 0.6818, 0.07873, 0.5909, 0.07873, 0.6818, 0.07873, 0.6364, 0.0, 0.5909, 0.07873, 0.8636, 0.07873, 0.8182, 0.1575, 0.9091, 0.1575, 0.8636, 0.07873, 0.7727, 0.07873, 0.8182, 0.1575, 0.7727, 0.07873, 0.7273, 0.1575, 0.8182, 0.1575])
me_cylinder_015.materials.append(mat_madeira_1_001)
me_cylinder_015.materials.append(mat_madeira_1)
me_cylinder_015.materials.append(mat_material_010)
me_cylinder_015.use_remesh_fix_poles = True
me_cylinder_015.use_remesh_preserve_attributes = False
me_cylinder_015.use_mirror_vertex_groups = False
me_cylinder_015.update()

# ---- objects
ob_cylinder_048 = bpy.data.objects.new('Cylinder.048', me_cylinder_015)

# ---- transforms, parenting, visibility, modifiers, constraints
ob_cylinder_048.location = (0.0, 0.0, 0.0)
ob_cylinder_048.scale = (0.2766, 0.2766, 0.2766)
ob_cylinder_048.lineart.crease_threshold = 0.0

# ---- collection membership
col_collection.objects.link(ob_cylinder_048)

# ---- scene / render settings (as saved in the file)
scene.frame_start = 1; scene.frame_end = 250; scene.frame_set(2)
scene.render.engine = 'BLENDER_EEVEE_NEXT'
scene.render.image_settings.file_format = 'FFMPEG'
scene.render.image_settings.color_mode = 'RGB'
scene.render.resolution_y = 3316
scene.render.resolution_percentage = 50
scene.cycles.use_denoising = False
scene.cycles.samples = 128
scene.cycles.sampling_pattern = 'TABULATED_SOBOL'
scene.cycles.use_adaptive_sampling = False
scene.cycles.use_light_tree = False
scene.view_settings.view_transform = 'Filmic'
bpy.context.view_layer.update()

# ---- added for rendering (the .blend has no active camera and no usable light): camera, sun
cam_auto = bpy.data.cameras.new('AutoCamera')
cam_auto.lens = 50.0
cam_auto.sensor_width = 36.0
cam_auto.clip_end = 1000.0
ob_auto_camera = bpy.data.objects.new('AutoCamera', cam_auto)
scene.collection.objects.link(ob_auto_camera)
ob_auto_camera.location = (9.5874, -11.2165, 10.2162)
ob_auto_camera.rotation_euler = (1.09748, -7.21219e-08, 0.694738)
scene.camera = ob_auto_camera
light_auto_sun = bpy.data.lights.new('AutoSun', 'SUN')
light_auto_sun.energy = 3.0
light_auto_sun.angle = 0.0523599
ob_auto_sun = bpy.data.objects.new('AutoSun', light_auto_sun)
scene.collection.objects.link(ob_auto_sun)
ob_auto_sun.rotation_euler = (0.872665, 0.174533, 0.523599)
bpy.context.view_layer.update()
